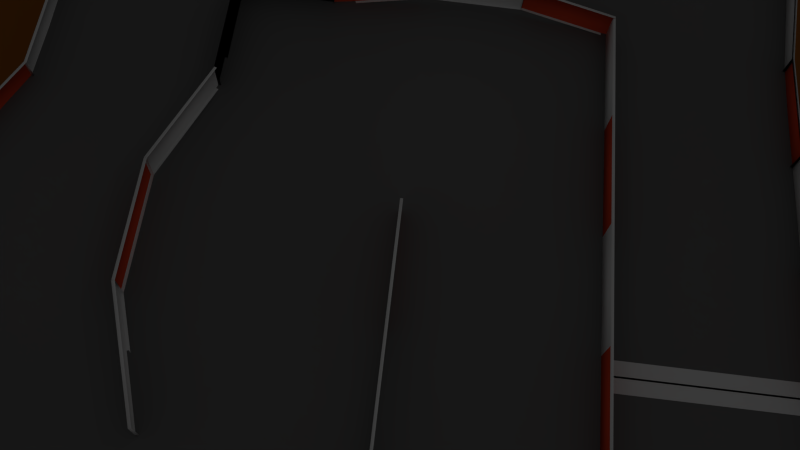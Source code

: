 # Source: circuito3.blend  (saved by Blender 2.66.1; exported with 4.5.12 LTS)
import bpy
from mathutils import Matrix  # noqa: F401  (used for matrix-valued properties, if any)

bpy.ops.wm.read_factory_settings(use_empty=True)
scene = bpy.context.scene
scene.name = 'Scene'

# ---- collections
col_collection_1 = bpy.data.collections.new('Collection 1'); scene.collection.children.link(col_collection_1)

# ---- materials (node trees are filled in below, after node groups)
mat_materialtransparente = bpy.data.materials.new('MaterialTransparente')
mat_materialtransparente.alpha_threshold = 0.0
mat_materialtransparente.use_transparent_shadow = False
mat_materialtransparente.roughness = 0.5
mat_materialtransparente.line_color = (0.0, 0.0, 0.0, 1.0)
mat_material_meta = bpy.data.materials.new('Material_Meta')
mat_material_meta.alpha_threshold = 0.0
mat_material_meta.use_transparent_shadow = False
mat_material_meta.preview_render_type = 'FLAT'
mat_material_meta.roughness = 0.5
mat_material_meta.line_color = (0.0, 0.0, 0.0, 1.0)
mat_material_suelo = bpy.data.materials.new('Material_Suelo')
mat_material_suelo.alpha_threshold = 0.0
mat_material_suelo.use_transparent_shadow = False
mat_material_suelo.diffuse_color = (0.3333, 0.1117, 0.0174, 1.0)
mat_material_suelo.roughness = 0.5
mat_material_suelo.line_color = (0.0, 0.0, 0.0, 1.0)
mat_material_externa = bpy.data.materials.new('Material_Externa')
mat_material_externa.alpha_threshold = 0.0
mat_material_externa.use_transparent_shadow = False
mat_material_externa.preview_render_type = 'FLAT'
mat_material_externa.roughness = 0.5
mat_material_externa.line_color = (0.0, 0.0, 0.0, 1.0)
mat_materialrojo = bpy.data.materials.new('MaterialRojo')
mat_materialrojo.alpha_threshold = 0.0
mat_materialrojo.use_transparent_shadow = False
mat_materialrojo.preview_render_type = 'FLAT'
mat_materialrojo.diffuse_color = (0.8, 0.08112, 0.03015, 1.0)
mat_materialrojo.roughness = 0.5
mat_materialrojo.line_color = (0.0, 0.0, 0.0, 1.0)
mat_materialblanco = bpy.data.materials.new('MaterialBlanco')
mat_materialblanco.alpha_threshold = 0.0
mat_materialblanco.use_transparent_shadow = False
mat_materialblanco.roughness = 0.5
mat_materialblanco.line_color = (0.0, 0.0, 0.0, 1.0)
mat_material_interna = bpy.data.materials.new('Material_Interna')
mat_material_interna.alpha_threshold = 0.0
mat_material_interna.use_transparent_shadow = False
mat_material_interna.preview_render_type = 'FLAT'
mat_material_interna.roughness = 0.5
mat_material_interna.line_color = (0.0, 0.0, 0.0, 1.0)
mat_material_circuito = bpy.data.materials.new('Material_Circuito')
mat_material_circuito.alpha_threshold = 0.0
mat_material_circuito.use_transparent_shadow = False
mat_material_circuito.preview_render_type = 'FLAT'
mat_material_circuito.diffuse_color = (0.1626, 0.1626, 0.1626, 1.0)
mat_material_circuito.roughness = 0.5
mat_material_circuito.line_color = (0.0, 0.0, 0.0, 1.0)

# ---- material node trees

# ---- world
world_world = bpy.data.worlds.new('World'); scene.world = world_world
world_world.color = (0.05088, 0.05088, 0.05088)
world_world.use_sun_shadow = False
world_world.sun_shadow_jitter_overblur = 0.0
world_world.cycles.sampling_method = 'MANUAL'
world_world.cycles.sample_map_resolution = 256

# ---- cameras
cam_camera = bpy.data.cameras.new('Camera')
cam_camera.clip_end = 100.0
cam_camera.lens = 35.0
cam_camera.sensor_width = 32.0
cam_camera.sensor_height = 18.0
cam_camera.ortho_scale = 7.314
cam_camera.dof.focus_distance = 0.0
cam_camera.dof.aperture_fstop = 128.0

# ---- lights
light_lamp = bpy.data.lights.new('Lamp', 'POINT')
light_lamp.transmission_factor = 0.0
light_lamp.cutoff_distance = 30.0
light_lamp.energy = 100.0
light_lamp.shadow_buffer_clip_start = 1.001
light_lamp.shadow_soft_size = 1.0
light_lamp.shadow_maximum_resolution = 0.006
light_lamp.use_absolute_resolution = True
light_lamp.cycles.use_multiple_importance_sampling = False

# ---- meshes
me_premeta = bpy.data.meshes.new('PreMeta')
me_premeta.from_pydata([(26.89, -9.614, 11.0), (14.29, -9.614, 11.0), (26.89, -8.486, 11.0), (14.29, -8.486, 11.0)], [], [(2, 3, 1, 0)])
me_premeta.materials.append(mat_materialtransparente)
me_premeta.use_remesh_preserve_volume = False
me_premeta.use_remesh_preserve_attributes = False
me_premeta.use_mirror_vertex_groups = False
me_premeta.update()
me_meta = bpy.data.meshes.new('Meta')
me_meta.from_pydata([(26.89, -10.62, 11.0), (14.29, -10.62, 11.0), (26.89, -9.492, 11.0), (14.29, -9.492, 11.0)], [], [(2, 3, 1, 0)])
me_meta.materials.append(mat_material_meta)
me_meta.use_remesh_preserve_volume = False
me_meta.use_remesh_preserve_attributes = False
me_meta.use_mirror_vertex_groups = False
me_meta.update()
me_suelo = bpy.data.meshes.new('Suelo')
me_suelo.from_pydata([(-79.31, 79.31, -1.05), (79.31, 79.31, -1.05), (-79.31, -79.31, -1.05), (79.31, -79.31, -1.05)], [], [(2, 3, 1, 0)])
me_suelo.materials.append(mat_material_suelo)
me_suelo.use_remesh_preserve_volume = False
me_suelo.use_remesh_preserve_attributes = False
me_suelo.use_mirror_vertex_groups = False
me_suelo.update()
me_valla_externa = bpy.data.meshes.new('Valla_Externa')
me_valla_externa.from_pydata([(-26.81, -33.06, 10.72), (26.81, 31.27, 12.94), (8.816e-05, -33.06, 12.84), (-8.816e-05, 31.27, 10.72), (26.81, -0.8941, 10.72), (-29.32, -1.021, 12.25), (13.41, -33.06, 10.72), (13.41, 31.27, 10.72), (26.81, -16.98, 10.72), (-26.81, 15.19, 10.72), (-13.41, -33.06, 10.72), (-13.41, 31.27, 10.72), (26.81, 15.19, 10.72), (-26.81, -16.98, 10.72), (20.11, 31.27, 12.94), (-20.11, -33.06, 10.72), (26.81, 23.23, 12.94), (-26.81, -25.02, 10.72), (6.704, -33.06, 12.84), (6.703, 31.27, 10.72), (26.81, -8.936, 10.72), (-26.81, 7.148, 10.72), (-6.703, -33.06, 10.72), (-6.704, 31.27, 10.72), (26.81, 7.148, 10.72), (-29.32, -9.063, 12.25), (-28.73, 31.49, 11.89), (-26.81, 15.19, 10.72), (-13.41, 31.27, 10.72), (-28.73, 23.45, 11.89), (-22.03, 31.49, 11.89), (26.81, -33.06, 13.24), (20.11, -33.06, 13.24), (26.81, -25.02, 13.24), (-26.81, -33.06, 12.73), (26.81, 31.27, 14.96), (8.816e-05, -33.06, 14.85), (-8.816e-05, 31.27, 12.73), (26.81, -0.8941, 12.73), (-29.32, -1.021, 14.26), (13.41, -33.06, 12.73), (13.41, 31.27, 12.73), (26.81, -16.98, 12.73), (-26.81, 15.19, 12.73), (-13.41, -33.06, 12.73), (-13.41, 31.27, 12.73), (26.81, 15.19, 12.73), (-26.81, -16.98, 12.73), (20.11, 31.27, 14.96), (-20.11, -33.06, 12.73), (26.81, 23.23, 14.96), (-26.81, -25.02, 12.73), (6.704, -33.06, 14.85), (6.703, 31.27, 12.73), (26.81, -8.936, 12.73), (-26.81, 7.148, 12.73), (-6.703, -33.06, 12.73), (-6.704, 31.27, 12.73), (26.81, 7.148, 12.73), (-29.32, -9.063, 14.26), (-28.73, 31.49, 13.9), (-26.81, 15.19, 12.73), (-13.41, 31.27, 12.73), (-28.73, 23.45, 13.9), (-22.03, 31.49, 13.9), (26.81, -33.06, 15.25), (20.11, -33.06, 15.25), (26.81, -25.02, 15.25), (26.81, 31.27, 12.94), (-8.816e-05, 31.27, 10.72), (26.81, -0.8941, 10.72), (13.41, 31.27, 10.72), (26.81, -16.98, 10.72), (-13.41, 31.27, 10.72), (26.81, 15.19, 10.72), (20.11, 31.27, 12.94), (26.81, 23.23, 12.94), (6.703, 31.27, 10.72), (26.81, -8.936, 10.72), (-6.704, 31.27, 10.72), (26.81, 7.148, 10.72), (-28.73, 31.49, 11.89), (-13.41, 31.27, 10.72), (-22.03, 31.49, 11.89), (26.81, -33.06, 13.24), (26.81, -25.02, 13.24), (26.81, 31.27, 14.96), (-8.816e-05, 31.27, 12.73), (26.81, -0.8941, 12.73), (13.41, 31.27, 12.73), (26.81, -16.98, 12.73), (-13.41, 31.27, 12.73), (26.81, 15.19, 12.73), (20.11, 31.27, 14.96), (26.81, 23.23, 14.96), (6.703, 31.27, 12.73), (26.81, -8.936, 12.73), (-6.704, 31.27, 12.73), (26.81, 7.148, 12.73), (-28.73, 31.49, 13.9), (-13.41, 31.27, 12.73), (-22.03, 31.49, 13.9), (26.81, -33.06, 15.25), (26.81, -25.02, 15.25), (26.81, 31.27, 12.94), (26.81, -0.8941, 10.72), (26.81, -16.98, 10.72), (26.81, 15.19, 10.72), (26.81, 23.23, 12.94), (26.81, -8.936, 10.72), (26.81, 7.148, 10.72), (26.81, -33.06, 13.24), (26.81, -25.02, 13.24), (26.81, 31.27, 14.96), (26.81, -0.8941, 12.73), (26.81, -16.98, 12.73), (26.81, 15.19, 12.73), (26.81, 23.23, 14.96), (26.81, -8.936, 12.73), (26.81, 7.148, 12.73), (26.81, -33.06, 15.25), (26.81, -25.02, 15.25), (-28.73, 31.49, 13.9), (-28.73, 31.49, 11.89), (-28.73, 31.49, 11.89), (-28.73, 31.49, 13.9), (26.81, -8.936, 10.72), (26.81, -0.8941, 10.72), (26.81, -0.8941, 10.72), (26.81, -8.936, 10.72), (-28.93, 23.45, 13.9), (-28.93, 23.45, 11.89), (-28.93, 31.49, 11.89), (-28.93, 31.49, 13.9), (-29.5, -9.121, 12.25), (-29.5, -9.121, 14.26), (-27.0, -17.04, 12.73), (-27.0, -17.04, 10.72), (-29.51, -9.063, 14.26), (-29.51, -9.063, 12.25), (-29.51, -1.021, 12.25), (-29.51, -1.021, 14.26), (20.11, 31.27, 14.96), (13.41, 31.27, 12.73), (13.41, 31.27, 12.73), (20.11, 31.27, 14.96), (26.81, -25.02, 13.24), (26.81, -16.98, 10.72), (26.81, -16.98, 10.72), (26.81, -25.02, 13.24), (-22.03, 31.49, 13.9), (-28.73, 31.49, 13.9), (-28.73, 31.49, 13.9), (-22.03, 31.49, 13.9), (26.81, 23.23, 12.94), (26.81, 15.19, 10.72), (26.81, 15.19, 10.72), (26.81, 23.23, 12.94), (26.81, 23.23, 14.96), (26.81, 31.27, 14.96), (26.81, 31.27, 14.96), (26.81, 23.23, 14.96), (-27.01, 7.148, 12.73), (-27.01, 7.148, 10.72), (-27.01, 15.19, 10.72), (-27.01, 15.19, 12.73), (20.11, -33.26, 15.25), (20.11, -33.26, 13.24), (13.41, -33.26, 10.72), (13.41, -33.26, 12.73), (-27.0, 7.205, 10.72), (-27.0, 7.205, 12.73), (-29.5, -0.9637, 14.26), (-29.5, -0.9637, 12.25), (20.11, -33.26, 13.24), (20.11, -33.26, 15.25), (26.81, -33.26, 15.25), (26.81, -33.26, 13.24), (-20.11, -33.26, 10.72), (-20.11, -33.26, 12.73), (-13.41, -33.26, 12.73), (-13.41, -33.26, 10.72), (-20.11, -33.26, 12.73), (-20.11, -33.26, 10.72), (-26.81, -33.26, 10.72), (-26.81, -33.26, 12.73), (-6.703, -33.26, 12.73), (-6.703, -33.26, 10.72), (-13.41, -33.26, 10.72), (-13.41, -33.26, 12.73), (-6.703, -33.26, 10.72), (-6.703, -33.26, 12.73), (8.924e-05, -33.26, 14.85), (8.924e-05, -33.26, 12.84), (-6.704, 31.27, 10.72), (-8.816e-05, 31.27, 10.72), (-8.816e-05, 31.27, 10.72), (-6.704, 31.27, 10.72), (-22.03, 31.49, 11.89), (-13.41, 31.27, 10.72), (-13.41, 31.27, 10.72), (-22.03, 31.49, 11.89), (-13.41, 31.27, 12.73), (-13.41, 31.27, 10.72), (-13.41, 31.27, 10.72), (-13.41, 31.27, 12.73), (26.81, -33.06, 13.24), (26.81, -33.06, 15.25), (26.81, -33.06, 15.25), (26.81, -33.06, 13.24), (26.81, 7.148, 10.72), (26.81, 15.19, 10.72), (26.81, 15.19, 10.72), (26.81, 7.148, 10.72), (6.704, -33.26, 12.84), (6.704, -33.26, 14.85), (13.41, -33.26, 12.73), (13.41, -33.26, 10.72), (6.704, -33.26, 14.85), (6.704, -33.26, 12.84), (8.913e-05, -33.26, 12.84), (8.913e-05, -33.26, 14.85), (-27.01, -25.02, 12.73), (-27.01, -25.02, 10.72), (-27.01, -16.98, 10.72), (-27.01, -16.98, 12.73), (-27.01, -25.02, 10.72), (-27.01, -25.02, 12.73), (-27.01, -33.06, 12.73), (-27.01, -33.06, 10.72), (-28.92, 23.41, 11.89), (-28.92, 23.41, 13.9), (-27.0, 15.15, 12.73), (-27.0, 15.15, 10.72), (26.81, 7.148, 12.73), (26.81, -0.8941, 12.73), (26.81, -0.8941, 12.73), (26.81, 7.148, 12.73), (6.703, 31.27, 10.72), (13.41, 31.27, 10.72), (13.41, 31.27, 10.72), (6.703, 31.27, 10.72), (6.703, 31.27, 12.73), (-8.816e-05, 31.27, 12.73), (-8.816e-05, 31.27, 12.73), (6.703, 31.27, 12.73), (-13.41, 31.27, 10.72), (-13.41, 31.27, 12.73), (-13.41, 31.27, 12.73), (-13.41, 31.27, 10.72), (6.703, 31.47, 10.72), (6.703, 31.47, 12.73), (-8.924e-05, 31.47, 12.73), (-8.924e-05, 31.47, 10.72), (-22.02, 31.69, 13.9), (-22.02, 31.69, 11.89), (-13.4, 31.47, 10.72), (-13.4, 31.47, 12.73), (26.81, 7.148, 12.73), (26.81, 15.19, 12.73), (26.81, 15.19, 12.73), (26.81, 7.148, 12.73), (26.81, 23.23, 12.94), (26.81, 31.27, 12.94), (26.81, 31.27, 12.94), (26.81, 23.23, 12.94), (20.11, 31.47, 12.94), (20.11, 31.47, 14.96), (13.41, 31.47, 12.73), (13.41, 31.47, 10.72), (20.11, 31.47, 14.96), (20.11, 31.47, 12.94), (26.81, 31.47, 12.94), (26.81, 31.47, 14.96), (-22.03, 31.69, 11.89), (-22.03, 31.69, 13.9), (-28.73, 31.69, 13.9), (-28.73, 31.69, 11.89), (26.81, 23.23, 12.94), (26.81, 15.19, 10.72), (26.81, 15.19, 10.72), (26.81, 23.23, 12.94), (26.81, -25.02, 15.25), (26.81, -16.98, 12.73), (26.81, -16.98, 12.73), (26.81, -25.02, 15.25), (26.81, -8.936, 12.73), (26.81, -0.8941, 12.73), (26.81, -0.8941, 12.73), (26.81, -8.936, 12.73), (-6.704, 31.47, 10.72), (-6.704, 31.47, 12.73), (-13.41, 31.47, 12.73), (-13.41, 31.47, 10.72), (-6.704, 31.47, 12.73), (-6.704, 31.47, 10.72), (-8.913e-05, 31.47, 10.72), (-8.913e-05, 31.47, 12.73), (26.81, -8.936, 12.73), (26.81, -16.98, 12.73), (26.81, -16.98, 12.73), (26.81, -8.936, 12.73), (26.81, 7.148, 10.72), (26.81, -0.8941, 10.72), (26.81, -0.8941, 10.72), (26.81, 7.148, 10.72), (6.703, 31.47, 12.73), (6.703, 31.47, 10.72), (13.41, 31.47, 10.72), (13.41, 31.47, 12.73), (26.81, -33.06, 13.24), (26.81, -33.06, 15.25), (26.81, -33.06, 15.25), (26.81, -33.06, 13.24), (6.703, 31.27, 12.73), (13.41, 31.27, 12.73), (13.41, 31.27, 12.73), (6.703, 31.27, 12.73), (26.81, -25.02, 13.24), (26.81, -33.06, 13.24), (26.81, -33.06, 13.24), (26.81, -25.02, 13.24), (26.81, 7.148, 12.73), (26.81, 15.19, 12.73), (26.81, 15.19, 12.73), (26.81, 7.148, 12.73), (-22.03, 31.49, 13.9), (-13.41, 31.27, 12.73), (-13.41, 31.27, 12.73), (-22.03, 31.49, 13.9), (-6.704, 31.27, 12.73), (-8.816e-05, 31.27, 12.73), (-8.816e-05, 31.27, 12.73), (-6.704, 31.27, 12.73), (-6.704, 31.27, 10.72), (-13.41, 31.27, 10.72), (-13.41, 31.27, 10.72), (-6.704, 31.27, 10.72), (26.81, 23.23, 14.96), (26.81, 15.19, 12.73), (26.81, 15.19, 12.73), (26.81, 23.23, 14.96), (26.81, -8.936, 12.73), (26.81, -0.8941, 12.73), (26.81, -0.8941, 12.73), (26.81, -8.936, 12.73), (26.81, -8.936, 10.72), (26.81, -16.98, 10.72), (26.81, -16.98, 10.72), (26.81, -8.936, 10.72), (20.11, 31.27, 12.94), (26.81, 31.27, 12.94), (26.81, 31.27, 12.94), (20.11, 31.27, 12.94), (26.81, -25.02, 15.25), (26.81, -33.06, 15.25), (26.81, -33.06, 15.25), (26.81, -25.02, 15.25), (6.703, 31.27, 10.72), (-8.816e-05, 31.27, 10.72), (-8.816e-05, 31.27, 10.72), (6.703, 31.27, 10.72), (26.81, 7.148, 10.72), (26.81, -0.8941, 10.72), (26.81, -0.8941, 10.72), (26.81, 7.148, 10.72), (-6.704, 31.27, 12.73), (-13.41, 31.27, 12.73), (-13.41, 31.27, 12.73), (-6.704, 31.27, 12.73), (26.81, 23.23, 12.94), (26.81, 31.27, 12.94), (26.81, 31.27, 12.94), (26.81, 23.23, 12.94), (26.81, -25.02, 15.25), (26.81, -16.98, 12.73), (26.81, -16.98, 12.73), (26.81, -25.02, 15.25), (-22.03, 31.49, 11.89), (-28.73, 31.49, 11.89), (-28.73, 31.49, 11.89), (-22.03, 31.49, 11.89), (26.81, -8.936, 12.73), (26.81, -16.98, 12.73), (26.81, -16.98, 12.73), (26.81, -8.936, 12.73), (20.11, 31.27, 14.96), (26.81, 31.27, 14.96), (26.81, 31.27, 14.96), (20.11, 31.27, 14.96), (20.11, 31.27, 12.94), (13.41, 31.27, 10.72), (13.41, 31.27, 10.72), (20.11, 31.27, 12.94), (27.01, -8.936, 12.73), (27.01, -8.936, 10.72), (27.01, -16.98, 10.72), (27.01, -16.98, 12.73), (27.01, -8.936, 10.72), (27.01, -8.936, 12.73), (27.01, -0.8941, 12.73), (27.01, -0.8941, 10.72), (27.01, -25.02, 15.25), (27.01, -25.02, 13.24), (27.01, -33.06, 13.24), (27.01, -33.06, 15.25), (27.01, 23.23, 14.96), (27.01, 23.23, 12.94), (27.01, 15.19, 10.72), (27.01, 15.19, 12.73), (27.01, 23.23, 12.94), (27.01, 23.23, 14.96), (27.01, 31.27, 14.96), (27.01, 31.27, 12.94), (27.01, 7.148, 10.72), (27.01, 7.148, 12.73), (27.01, 15.19, 12.73), (27.01, 15.19, 10.72), (27.01, 7.148, 12.73), (27.01, 7.148, 10.72), (27.01, -0.8941, 10.72), (27.01, -0.8941, 12.73), (27.01, -25.02, 13.24), (27.01, -25.02, 15.25), (27.01, -16.98, 12.73), (27.01, -16.98, 10.72), (26.81, 7.148, 12.73), (26.81, -0.8941, 12.73), (26.81, -0.8941, 12.73), (26.81, 7.148, 12.73), (26.81, -25.02, 13.24), (26.81, -33.06, 13.24), (26.81, -33.06, 13.24), (26.81, -25.02, 13.24), (26.81, -8.936, 10.72), (26.81, -16.98, 10.72), (26.81, -16.98, 10.72), (26.81, -8.936, 10.72), (26.81, 31.27, 14.96), (26.81, 31.27, 12.94), (26.81, 31.27, 12.94), (26.81, 31.27, 14.96), (26.81, -8.936, 10.72), (26.81, -0.8941, 10.72), (26.81, -0.8941, 10.72), (26.81, -8.936, 10.72), (26.81, 23.23, 14.96), (26.81, 15.19, 12.73), (26.81, 15.19, 12.73), (26.81, 23.23, 14.96), (26.81, 23.23, 14.96), (26.81, 31.27, 14.96), (26.81, 31.27, 14.96), (26.81, 23.23, 14.96), (26.81, -25.02, 15.25), (26.81, -33.06, 15.25), (26.81, -33.06, 15.25), (26.81, -25.02, 15.25), (26.81, -25.02, 13.24), (26.81, -16.98, 10.72), (26.81, -16.98, 10.72), (26.81, -25.02, 13.24), (26.81, 7.148, 10.72), (26.81, 15.19, 10.72), (26.81, 15.19, 10.72), (26.81, 7.148, 10.72)], [], [(122, 123, 124, 125), (26, 123, 122, 60), (81, 124, 123, 26), (99, 125, 124, 81), (60, 122, 125, 99), (126, 127, 128, 129), (4, 127, 126, 20), (70, 128, 127, 4), (78, 129, 128, 70), (20, 126, 129, 78), (130, 131, 132, 133), (29, 131, 130, 63), (26, 132, 131, 29), (60, 133, 132, 26), (63, 130, 133, 60), (134, 135, 136, 137), (59, 135, 134, 25), (47, 136, 135, 59), (13, 137, 136, 47), (25, 134, 137, 13), (138, 139, 140, 141), (25, 139, 138, 59), (5, 140, 139, 25), (39, 141, 140, 5), (59, 138, 141, 39), (142, 143, 144, 145), (41, 143, 142, 48), (89, 144, 143, 41), (93, 145, 144, 89), (48, 142, 145, 93), (146, 147, 148, 149), (8, 147, 146, 33), (72, 148, 147, 8), (85, 149, 148, 72), (33, 146, 149, 85), (150, 151, 152, 153), (60, 151, 150, 64), (99, 152, 151, 60), (101, 153, 152, 99), (64, 150, 153, 101), (154, 155, 156, 157), (74, 155, 154, 76), (12, 156, 155, 74), (16, 157, 156, 12), (76, 154, 157, 16), (158, 159, 160, 161), (86, 159, 158, 94), (35, 160, 159, 86), (50, 161, 160, 35), (94, 158, 161, 50), (162, 163, 164, 165), (21, 163, 162, 55), (9, 164, 163, 21), (43, 165, 164, 9), (55, 162, 165, 43), (166, 167, 168, 169), (32, 167, 166, 66), (6, 168, 167, 32), (40, 169, 168, 6), (66, 166, 169, 40), (170, 171, 172, 173), (55, 171, 170, 21), (39, 172, 171, 55), (5, 173, 172, 39), (21, 170, 173, 5), (174, 175, 176, 177), (66, 175, 174, 32), (65, 176, 175, 66), (31, 177, 176, 65), (32, 174, 177, 31), (178, 179, 180, 181), (49, 179, 178, 15), (44, 180, 179, 49), (10, 181, 180, 44), (15, 178, 181, 10), (182, 183, 184, 185), (15, 183, 182, 49), (0, 184, 183, 15), (34, 185, 184, 0), (49, 182, 185, 34), (186, 187, 188, 189), (22, 187, 186, 56), (10, 188, 187, 22), (44, 189, 188, 10), (56, 186, 189, 44), (190, 191, 192, 193), (56, 191, 190, 22), (36, 192, 191, 56), (2, 193, 192, 36), (22, 190, 193, 2), (194, 195, 196, 197), (3, 195, 194, 23), (69, 196, 195, 3), (79, 197, 196, 69), (23, 194, 197, 79), (198, 199, 200, 201), (28, 199, 198, 30), (82, 200, 199, 28), (83, 201, 200, 82), (30, 198, 201, 83), (202, 203, 204, 205), (82, 203, 202, 100), (28, 204, 203, 82), (62, 205, 204, 28), (100, 202, 205, 62), (206, 207, 208, 209), (102, 207, 206, 84), (65, 208, 207, 102), (31, 209, 208, 65), (84, 206, 209, 31), (210, 211, 212, 213), (12, 211, 210, 24), (74, 212, 211, 12), (80, 213, 212, 74), (24, 210, 213, 80), (214, 215, 216, 217), (52, 215, 214, 18), (40, 216, 215, 52), (6, 217, 216, 40), (18, 214, 217, 6), (218, 219, 220, 221), (18, 219, 218, 52), (2, 220, 219, 18), (36, 221, 220, 2), (52, 218, 221, 36), (222, 223, 224, 225), (17, 223, 222, 51), (13, 224, 223, 17), (47, 225, 224, 13), (51, 222, 225, 47), (226, 227, 228, 229), (51, 227, 226, 17), (34, 228, 227, 51), (0, 229, 228, 34), (17, 226, 229, 0), (230, 231, 232, 233), (63, 231, 230, 29), (61, 232, 231, 63), (27, 233, 232, 61), (29, 230, 233, 27), (234, 235, 236, 237), (38, 235, 234, 58), (88, 236, 235, 38), (98, 237, 236, 88), (58, 234, 237, 98), (238, 239, 240, 241), (7, 239, 238, 19), (71, 240, 239, 7), (77, 241, 240, 71), (19, 238, 241, 77), (242, 243, 244, 245), (37, 243, 242, 53), (87, 244, 243, 37), (95, 245, 244, 87), (53, 242, 245, 95), (246, 247, 248, 249), (91, 247, 246, 73), (45, 248, 247, 91), (11, 249, 248, 45), (73, 246, 249, 11), (250, 251, 252, 253), (95, 251, 250, 77), (87, 252, 251, 95), (69, 253, 252, 87), (77, 250, 253, 69), (254, 255, 256, 257), (83, 255, 254, 101), (82, 256, 255, 83), (100, 257, 256, 82), (101, 254, 257, 100), (258, 259, 260, 261), (92, 259, 258, 98), (116, 260, 259, 92), (119, 261, 260, 116), (98, 258, 261, 119), (262, 263, 264, 265), (104, 263, 262, 108), (68, 264, 263, 104), (76, 265, 264, 68), (108, 262, 265, 76), (266, 267, 268, 269), (93, 267, 266, 75), (89, 268, 267, 93), (71, 269, 268, 89), (75, 266, 269, 71), (270, 271, 272, 273), (75, 271, 270, 93), (68, 272, 271, 75), (86, 273, 272, 68), (93, 270, 273, 86), (274, 275, 276, 277), (101, 275, 274, 83), (99, 276, 275, 101), (81, 277, 276, 99), (83, 274, 277, 81), (278, 279, 280, 281), (74, 279, 278, 76), (107, 280, 279, 74), (108, 281, 280, 107), (76, 278, 281, 108), (282, 283, 284, 285), (90, 283, 282, 103), (115, 284, 283, 90), (121, 285, 284, 115), (103, 282, 285, 121), (286, 287, 288, 289), (88, 287, 286, 96), (114, 288, 287, 88), (118, 289, 288, 114), (96, 286, 289, 118), (290, 291, 292, 293), (97, 291, 290, 79), (91, 292, 291, 97), (73, 293, 292, 91), (79, 290, 293, 73), (294, 295, 296, 297), (79, 295, 294, 97), (69, 296, 295, 79), (87, 297, 296, 69), (97, 294, 297, 87), (298, 299, 300, 301), (115, 299, 298, 118), (90, 300, 299, 115), (96, 301, 300, 90), (118, 298, 301, 96), (302, 303, 304, 305), (70, 303, 302, 80), (105, 304, 303, 70), (110, 305, 304, 105), (80, 302, 305, 110), (306, 307, 308, 309), (77, 307, 306, 95), (71, 308, 307, 77), (89, 309, 308, 71), (95, 306, 309, 89), (310, 311, 312, 313), (102, 311, 310, 84), (120, 312, 311, 102), (111, 313, 312, 120), (84, 310, 313, 111), (314, 315, 316, 317), (89, 315, 314, 95), (41, 316, 315, 89), (53, 317, 316, 41), (95, 314, 317, 53), (318, 319, 320, 321), (84, 319, 318, 85), (31, 320, 319, 84), (33, 321, 320, 31), (85, 318, 321, 33), (322, 323, 324, 325), (92, 323, 322, 98), (46, 324, 323, 92), (58, 325, 324, 46), (98, 322, 325, 58), (326, 327, 328, 329), (100, 327, 326, 101), (62, 328, 327, 100), (64, 329, 328, 62), (101, 326, 329, 64), (330, 331, 332, 333), (87, 331, 330, 97), (37, 332, 331, 87), (57, 333, 332, 37), (97, 330, 333, 57), (334, 335, 336, 337), (73, 335, 334, 79), (11, 336, 335, 73), (23, 337, 336, 11), (79, 334, 337, 23), (338, 339, 340, 341), (46, 339, 338, 50), (92, 340, 339, 46), (94, 341, 340, 92), (50, 338, 341, 94), (342, 343, 344, 345), (88, 343, 342, 96), (38, 344, 343, 88), (54, 345, 344, 38), (96, 342, 345, 54), (346, 347, 348, 349), (72, 347, 346, 78), (8, 348, 347, 72), (20, 349, 348, 8), (78, 346, 349, 20), (350, 351, 352, 353), (1, 351, 350, 14), (68, 352, 351, 1), (75, 353, 352, 68), (14, 350, 353, 75), (354, 355, 356, 357), (65, 355, 354, 67), (102, 356, 355, 65), (103, 357, 356, 102), (67, 354, 357, 103), (358, 359, 360, 361), (69, 359, 358, 77), (3, 360, 359, 69), (19, 361, 360, 3), (77, 358, 361, 19), (362, 363, 364, 365), (70, 363, 362, 80), (4, 364, 363, 70), (24, 365, 364, 4), (80, 362, 365, 24), (366, 367, 368, 369), (45, 367, 366, 57), (91, 368, 367, 45), (97, 369, 368, 91), (57, 366, 369, 97), (370, 371, 372, 373), (1, 371, 370, 16), (68, 372, 371, 1), (76, 373, 372, 68), (16, 370, 373, 76), (374, 375, 376, 377), (90, 375, 374, 103), (42, 376, 375, 90), (67, 377, 376, 42), (103, 374, 377, 67), (378, 379, 380, 381), (81, 379, 378, 83), (26, 380, 379, 81), (30, 381, 380, 26), (83, 378, 381, 30), (382, 383, 384, 385), (42, 383, 382, 54), (90, 384, 383, 42), (96, 385, 384, 90), (54, 382, 385, 96), (386, 387, 388, 389), (86, 387, 386, 93), (35, 388, 387, 86), (48, 389, 388, 35), (93, 386, 389, 48), (390, 391, 392, 393), (71, 391, 390, 75), (7, 392, 391, 71), (14, 393, 392, 7), (75, 390, 393, 14), (394, 397, 396, 395), (109, 395, 394, 118), (106, 396, 395, 109), (115, 397, 396, 106), (118, 394, 397, 115), (398, 401, 400, 399), (118, 399, 398, 109), (114, 400, 399, 118), (105, 401, 400, 114), (109, 398, 401, 105), (402, 405, 404, 403), (112, 403, 402, 121), (111, 404, 403, 112), (120, 405, 404, 111), (121, 402, 405, 120), (406, 409, 408, 407), (108, 407, 406, 117), (107, 408, 407, 108), (116, 409, 408, 107), (117, 406, 409, 116), (410, 413, 412, 411), (117, 411, 410, 108), (113, 412, 411, 117), (104, 413, 412, 113), (108, 410, 413, 104), (414, 417, 416, 415), (119, 415, 414, 110), (116, 416, 415, 119), (107, 417, 416, 116), (110, 414, 417, 107), (418, 421, 420, 419), (110, 419, 418, 119), (105, 420, 419, 110), (114, 421, 420, 105), (119, 418, 421, 114), (422, 425, 424, 423), (121, 423, 422, 112), (115, 424, 423, 121), (106, 425, 424, 115), (112, 422, 425, 106), (426, 427, 428, 429), (114, 427, 426, 119), (88, 428, 427, 114), (98, 429, 428, 88), (119, 426, 429, 98), (430, 431, 432, 433), (84, 431, 430, 85), (111, 432, 431, 84), (112, 433, 432, 111), (85, 430, 433, 112), (434, 435, 436, 437), (72, 435, 434, 78), (106, 436, 435, 72), (109, 437, 436, 106), (78, 434, 437, 109), (438, 439, 440, 441), (68, 439, 438, 86), (104, 440, 439, 68), (113, 441, 440, 104), (86, 438, 441, 113), (442, 443, 444, 445), (105, 443, 442, 109), (70, 444, 443, 105), (78, 445, 444, 70), (109, 442, 445, 78), (446, 447, 448, 449), (116, 447, 446, 117), (92, 448, 447, 116), (94, 449, 448, 92), (117, 446, 449, 94), (450, 451, 452, 453), (86, 451, 450, 94), (113, 452, 451, 86), (117, 453, 452, 113), (94, 450, 453, 117), (454, 455, 456, 457), (120, 455, 454, 121), (102, 456, 455, 120), (103, 457, 456, 102), (121, 454, 457, 103), (458, 459, 460, 461), (106, 459, 458, 112), (72, 460, 459, 106), (85, 461, 460, 72), (112, 458, 461, 85), (462, 463, 464, 465), (107, 463, 462, 110), (74, 464, 463, 107), (80, 465, 464, 74), (110, 462, 465, 80)])
me_valla_externa.polygons.foreach_set('use_smooth', [True] * 430)
me_valla_externa.polygons.foreach_set('material_index', [0, 0, 0, 0, 0, 0, 0, 0, 0, 0, 2, 2, 0, 0, 0, 1, 1, 0, 0, 0, 2, 0, 0, 0, 0, 0, 0, 0, 0, 0, 0, 0, 0, 0, 0, 0, 0, 0, 0, 0, 2, 2, 0, 0, 0, 0, 0, 0, 0, 0, 2, 0, 0, 0, 0, 2, 0, 0, 0, 0, 1, 0, 0, 0, 1, 1, 0, 0, 0, 0, 1, 1, 0, 0, 0, 2, 0, 0, 0, 0, 2, 0, 0, 0, 0, 1, 0, 0, 0, 1, 0, 0, 0, 0, 0, 2, 2, 0, 2, 0, 0, 0, 0, 0, 0, 0, 0, 0, 0, 0, 0, 0, 0, 0, 0, 1, 0, 0, 0, 0, 2, 0, 0, 0, 0, 2, 0, 2, 2, 0, 1, 2, 0, 0, 1, 1, 0, 0, 0, 0, 0, 0, 0, 0, 0, 0, 0, 0, 0, 0, 0, 0, 0, 0, 0, 0, 0, 0, 0, 0, 1, 0, 0, 0, 0, 2, 0, 0, 0, 0, 0, 0, 0, 0, 0, 0, 0, 0, 0, 0, 1, 2, 0, 0, 0, 2, 0, 0, 0, 0, 1, 0, 0, 0, 0, 0, 0, 0, 0, 0, 0, 0, 0, 0, 0, 0, 0, 0, 0, 0, 1, 2, 0, 0, 0, 2, 2, 0, 0, 0, 0, 0, 0, 0, 0, 0, 0, 0, 0, 0, 2, 0, 0, 0, 0, 0, 0, 0, 0, 0, 0, 0, 0, 0, 0, 0, 0, 0, 0, 2, 0, 0, 0, 0, 0, 0, 0, 0, 0, 0, 0, 0, 0, 0, 0, 0, 0, 0, 0, 0, 0, 0, 0, 0, 0, 0, 0, 0, 0, 0, 0, 0, 0, 0, 0, 0, 0, 0, 0, 0, 2, 0, 0, 0, 0, 0, 0, 0, 0, 0, 0, 0, 0, 0, 0, 0, 0, 0, 0, 0, 0, 0, 0, 0, 0, 0, 0, 0, 0, 0, 1, 0, 0, 0, 0, 0, 0, 0, 0, 0, 0, 0, 0, 0, 0, 0, 0, 0, 0, 0, 2, 0, 0, 0, 0, 1, 0, 0, 0, 0, 2, 0, 0, 0, 0, 2, 0, 0, 2, 0, 1, 0, 0, 0, 0, 1, 0, 0, 0, 0, 2, 0, 0, 0, 0, 1, 0, 0, 0, 0, 0, 0, 0, 0, 0, 0, 0, 0, 0, 0, 0, 0, 0, 0, 0, 0, 0, 0, 0, 0, 0, 0, 0, 0, 0, 0, 0, 0, 0, 0, 0, 0, 0, 0, 0, 0, 0, 0, 0, 0, 0, 0, 0, 0, 0, 0, 0, 0, 0, 0])
me_valla_externa.materials.append(mat_material_externa)
me_valla_externa.materials.append(mat_materialrojo)
me_valla_externa.materials.append(mat_materialblanco)
me_valla_externa.use_remesh_preserve_volume = False
me_valla_externa.use_remesh_preserve_attributes = False
me_valla_externa.use_mirror_vertex_groups = False
me_valla_externa.update()
me_valla_interna = bpy.data.meshes.new('Valla_Interna')
me_valla_interna.from_pydata([(9.068e-05, -33.12, 13.18), (0.0, -0.03744, 11.0), (4.534e-05, -16.58, 11.0), (-4.534e-05, 16.51, 12.94), (-16.36, -0.1673, 12.57), (13.79, -0.03737, 11.0), (13.79, -16.58, 11.0), (-13.79, 16.51, 11.0), (13.79, 16.51, 11.0), (6.801e-05, -24.85, 13.18), (2.267e-05, -8.309, 11.0), (13.79, -8.309, 11.0), (-13.79, 8.234, 11.0), (-6.895, 16.51, 11.0), (13.79, 8.234, 11.0), (6.895, 16.51, 12.94), (-16.36, -0.1673, 12.57), (-13.79, -16.58, 11.0), (-13.79, 16.51, 11.0), (-16.36, -8.439, 12.57), (-13.79, 8.234, 11.0), (-6.895, 16.51, 11.0), (9.068e-05, -33.12, 15.25), (0.0, -0.03744, 13.21), (4.534e-05, -16.58, 13.21), (-4.534e-05, 16.51, 15.14), (-16.36, -0.1673, 14.78), (13.79, -0.03737, 13.21), (13.79, -16.58, 13.21), (-13.79, 16.51, 13.21), (13.79, 16.51, 13.21), (6.801e-05, -24.85, 15.38), (2.267e-05, -8.309, 13.21), (13.79, -8.309, 13.21), (-13.79, 8.234, 13.21), (-6.895, 16.51, 13.21), (13.79, 8.234, 13.21), (6.895, 16.51, 15.14), (-16.36, -0.1673, 14.78), (-13.79, -16.58, 13.21), (-13.79, 16.51, 13.21), (-16.36, -8.439, 14.78), (-13.79, 8.234, 13.21), (-6.895, 16.51, 13.21), (-0.2, -8.309, 11.0), (-0.2, -8.309, 13.21), (-0.2, -16.58, 13.21), (-0.2, -16.58, 11.0), (-13.98, 8.293, 13.21), (-16.56, -0.1087, 14.78), (-16.56, -0.1087, 12.57), (-13.98, 8.293, 11.0), (-13.99, 8.234, 11.0), (-13.99, 16.51, 11.0), (-13.99, 16.51, 13.21), (-13.99, 8.234, 13.21), (6.895, 16.71, 15.14), (6.895, 16.71, 12.94), (13.79, 16.71, 11.0), (13.79, 16.71, 13.21), (13.59, -8.309, 11.0), (13.59, -8.309, 13.21), (13.59, -16.58, 13.21), (13.59, -16.58, 11.0), (-6.895, 16.71, 11.0), (-6.895, 16.71, 13.21), (-13.79, 16.71, 13.21), (-13.79, 16.71, 11.0), (-16.56, -8.439, 14.78), (-16.56, -8.439, 12.57), (-16.56, -0.1673, 12.57), (-16.56, -0.1673, 14.78), (13.59, 8.234, 11.0), (13.59, 8.234, 13.21), (13.59, -0.03737, 13.21), (13.59, -0.03737, 11.0), (-0.1999, -24.85, 13.18), (-0.1999, -24.85, 15.38), (-0.1999, -33.12, 15.25), (-0.1999, -33.12, 13.18), (-13.99, 8.234, 13.21), (-13.99, 8.234, 11.0), (-13.99, 16.51, 11.0), (-13.99, 16.51, 13.21), (6.895, 16.71, 15.14), (-4.645e-05, 16.71, 15.14), (-4.645e-05, 16.71, 12.94), (6.895, 16.71, 12.94), (-0.2, -8.309, 11.0), (-0.2, -0.03744, 11.0), (-0.2, -0.03744, 13.21), (-0.2, -8.309, 13.21), (-6.895, 16.71, 13.21), (-13.79, 16.71, 13.21), (-13.79, 16.71, 11.0), (-6.895, 16.71, 11.0), (-6.895, 16.71, 11.0), (-4.634e-05, 16.71, 12.94), (-4.634e-05, 16.71, 15.14), (-6.895, 16.71, 13.21), (-0.1999, -24.85, 15.38), (-0.1999, -24.85, 13.18), (-0.2, -16.58, 11.0), (-0.2, -16.58, 13.21), (13.59, -8.309, 13.21), (13.59, -8.309, 11.0), (13.59, -0.03737, 11.0), (13.59, -0.03737, 13.21), (-16.56, -8.499, 12.57), (-16.56, -8.499, 14.78), (-13.98, -16.64, 13.21), (-13.98, -16.64, 11.0), (13.59, 8.234, 11.0), (13.59, 16.51, 11.0), (13.59, 16.51, 13.21), (13.59, 8.234, 13.21)], [], [(44, 45, 46, 47), (32, 45, 44, 10), (24, 46, 45, 32), (2, 47, 46, 24), (10, 44, 47, 2), (48, 49, 50, 51), (26, 49, 48, 34), (4, 50, 49, 26), (12, 51, 50, 4), (34, 48, 51, 12), (52, 53, 54, 55), (18, 53, 52, 20), (40, 54, 53, 18), (42, 55, 54, 40), (20, 52, 55, 42), (56, 57, 58, 59), (15, 57, 56, 37), (8, 58, 57, 15), (30, 59, 58, 8), (37, 56, 59, 30), (60, 61, 62, 63), (33, 61, 60, 11), (28, 62, 61, 33), (6, 63, 62, 28), (11, 60, 63, 6), (64, 65, 66, 67), (35, 65, 64, 13), (29, 66, 65, 35), (7, 67, 66, 29), (13, 64, 67, 7), (68, 69, 70, 71), (19, 69, 68, 41), (16, 70, 69, 19), (38, 71, 70, 16), (41, 68, 71, 38), (72, 73, 74, 75), (36, 73, 72, 14), (27, 74, 73, 36), (5, 75, 74, 27), (14, 72, 75, 5), (76, 77, 78, 79), (31, 77, 76, 9), (22, 78, 77, 31), (0, 79, 78, 22), (9, 76, 79, 0), (80, 81, 82, 83), (12, 81, 80, 34), (7, 82, 81, 12), (29, 83, 82, 7), (34, 80, 83, 29), (84, 85, 86, 87), (25, 85, 84, 37), (3, 86, 85, 25), (15, 87, 86, 3), (37, 84, 87, 15), (88, 89, 90, 91), (1, 89, 88, 10), (23, 90, 89, 1), (32, 91, 90, 23), (10, 88, 91, 32), (92, 93, 94, 95), (40, 93, 92, 43), (18, 94, 93, 40), (21, 95, 94, 18), (43, 92, 95, 21), (96, 97, 98, 99), (3, 97, 96, 13), (25, 98, 97, 3), (35, 99, 98, 25), (13, 96, 99, 35), (100, 101, 102, 103), (9, 101, 100, 31), (2, 102, 101, 9), (24, 103, 102, 2), (31, 100, 103, 24), (104, 105, 106, 107), (11, 105, 104, 33), (5, 106, 105, 11), (27, 107, 106, 5), (33, 104, 107, 27), (108, 109, 110, 111), (41, 109, 108, 19), (39, 110, 109, 41), (17, 111, 110, 39), (19, 108, 111, 17), (112, 113, 114, 115), (8, 113, 112, 14), (30, 114, 113, 8), (36, 115, 114, 30), (14, 112, 115, 36)])
me_valla_interna.polygons.foreach_set('use_smooth', [True] * 90)
me_valla_interna.polygons.foreach_set('material_index', [1, 0, 0, 0, 0, 1, 0, 0, 1, 0, 0, 0, 0, 0, 0, 2, 0, 0, 0, 0, 2, 0, 0, 0, 0, 1, 0, 0, 1, 0, 2, 0, 0, 0, 0, 2, 0, 0, 0, 0, 1, 0, 0, 0, 0, 2, 0, 0, 0, 0, 1, 0, 0, 0, 0, 2, 0, 0, 0, 0, 1, 0, 0, 0, 0, 2, 0, 0, 0, 0, 2, 0, 0, 1, 0, 1, 0, 1, 0, 0, 1, 0, 0, 0, 0, 1, 0, 0, 0, 0])
me_valla_interna.materials.append(mat_material_interna)
me_valla_interna.materials.append(mat_materialblanco)
me_valla_interna.materials.append(mat_materialrojo)
me_valla_interna.use_remesh_preserve_volume = False
me_valla_interna.use_remesh_preserve_attributes = False
me_valla_interna.use_mirror_vertex_groups = False
me_valla_interna.update()
me_circuito = bpy.data.meshes.new('Circuito')
me_circuito.from_pydata([(-26.72, -32.97, 10.98), (26.72, 31.13, 13.26), (8.881e-05, -33.32, 12.97), (-8.881e-05, 31.48, 10.98), (27.01, -0.9197, 10.98), (-29.37, -1.039, 12.42), (0.05593, -0.9104, 11.04), (13.79, -33.32, 11.38), (13.79, 31.48, 11.17), (27.01, -17.46, 11.2), (-27.17, 15.64, 11.08), (-13.79, -33.32, 10.98), (-13.95, 31.5, 11.08), (27.01, 15.62, 11.17), (-27.22, -17.47, 11.11), (4.535e-05, -17.46, 11.11), (-4.535e-05, 15.62, 12.67), (-15.99, -1.024, 12.3), (13.79, -0.9198, 10.98), (13.79, -17.46, 10.98), (-13.95, -17.47, 11.08), (-13.79, 15.62, 10.98), (13.79, 15.62, 11.1), (20.69, 31.48, 13.07), (-20.69, -33.32, 10.98), (27.01, 23.9, 13.07), (-27.01, -25.74, 10.98), (6.801e-05, -25.74, 12.88), (-6.801e-05, 23.9, 11.1), (-23.1, -1.042, 12.45), (6.895, -0.9198, 11.1), (6.895, -33.32, 12.97), (6.895, 31.48, 10.98), (27.01, -9.192, 10.98), (-27.22, 7.341, 11.11), (-6.895, -33.32, 11.16), (-6.895, 31.48, 10.98), (27.01, 7.352, 10.98), (-29.37, -9.311, 12.42), (0.05595, -9.182, 10.92), (-2.269e-05, 7.352, 12.67), (-6.329, -0.8056, 10.36), (20.69, -0.9197, 10.98), (13.79, -25.74, 11.28), (13.79, -9.192, 10.98), (6.895, -17.46, 11.11), (20.69, -17.46, 11.15), (-13.79, -25.74, 10.98), (-15.99, -9.296, 12.3), (-20.85, -17.47, 11.08), (-6.839, -17.45, 10.92), (-13.95, 7.344, 11.08), (-13.91, 23.91, 11.05), (-20.81, 15.64, 11.05), (-6.895, 15.62, 11.1), (13.79, 7.352, 11.1), (13.79, 23.9, 11.12), (6.895, 15.62, 12.67), (20.69, 15.62, 11.12), (-6.895, -25.74, 11.11), (-6.839, 7.361, 11.04), (20.69, 7.352, 10.98), (6.895, -25.74, 12.88), (6.895, -9.192, 10.98), (20.69, -9.192, 10.98), (-20.69, -25.74, 10.98), (-23.1, -9.313, 12.45), (-6.329, -9.077, 10.36), (-20.85, 7.344, 11.08), (-6.895, 23.9, 10.98), (6.895, 7.352, 12.67), (6.895, 23.9, 11.1), (20.69, 23.9, 12.98), (-28.69, 31.36, 12.18), (27.01, 19.76, 12.12), (-17.24, -33.32, 10.98), (17.24, 31.48, 12.12), (-28.81, 24.1, 12.08), (-22.49, 31.69, 12.08), (17.24, 15.62, 11.05), (3.448, 15.62, 12.79), (-22.41, 24.09, 12.03), (26.72, -32.97, 13.65), (13.79, 28.03, 11.12), (13.79, 3.216, 11.04), (-10.34, 15.62, 10.98), (20.69, -33.32, 13.42), (27.01, -25.74, 13.42), (-24.26, 15.64, 11.05), (-13.91, 28.05, 11.05), (20.69, -25.74, 13.31), (-14.97, 3.16, 11.69), (-10.4, -17.46, 11.0), (-24.29, -17.47, 11.08), (-16.15, -5.168, 12.4), (-13.79, -29.87, 10.98), (17.24, -17.46, 11.06), (3.448, -17.46, 11.11), (13.79, -5.056, 10.98), (13.79, -29.87, 11.28), (24.13, -0.9197, 10.98), (-3.028, -0.8493, 10.62), (0.02795, 3.221, 11.86), (0.05594, -5.046, 10.92), (-29.58, -5.186, 12.55), (27.01, 3.216, 10.98), (-3.448, 31.48, 10.98), (-3.447, -33.32, 12.07), (-28.29, 3.151, 11.76), (27.01, -5.056, 10.98), (3.447, 31.48, 10.98), (3.448, -33.32, 13.16), (3.448, -0.9198, 11.1), (-26.55, -1.042, 12.45), (-7.94e-05, 28.03, 10.98), (7.94e-05, -29.87, 13.02), (-27.01, -29.87, 10.98), (27.01, 28.03, 13.26), (-24.13, -33.32, 10.98), (24.13, 31.48, 13.26), (-27.01, -21.6, 10.98), (5.668e-05, -21.6, 12.0), (-5.668e-05, 19.76, 11.89), (-19.65, -1.042, 12.45), (10.34, -0.9198, 11.04), (10.34, -33.32, 12.07), (10.34, 31.48, 10.98), (27.01, -13.33, 10.98), (-27.01, 11.49, 10.98), (-10.34, -33.32, 10.98), (-10.34, 31.48, 10.98), (27.01, 11.49, 10.98), (-28.29, -13.39, 11.76), (0.028, -13.32, 10.95), (-3.399e-05, 11.49, 12.79), (-11.13, -0.9102, 11.3), (17.24, -0.9197, 10.98), (13.79, -21.6, 11.13), (13.79, -13.33, 10.98), (10.34, -17.46, 11.05), (24.13, -17.46, 11.15), (-13.79, -21.6, 10.98), (-14.97, -13.38, 11.69), (-17.4, -17.47, 11.08), (-3.42, -17.46, 11.02), (-13.79, 11.49, 10.98), (-13.85, 19.77, 11.02), (-17.3, 15.63, 11.02), (-3.448, 15.62, 11.89), (13.79, 11.49, 11.1), (13.79, 19.76, 11.11), (10.34, 15.62, 11.89), (24.13, 15.62, 11.12), (-6.895, -29.87, 11.11), (-6.895, -21.6, 11.05), (-10.34, -25.74, 10.98), (-3.448, -25.74, 12.0), (-6.584, 3.278, 10.7), (-6.895, 11.49, 11.1), (-10.4, 7.353, 11.0), (-3.42, 7.357, 11.86), (20.69, 3.216, 10.98), (20.69, 11.49, 10.98), (17.24, 7.352, 10.98), (24.13, 7.352, 10.98), (6.895, -29.87, 13.02), (6.895, -21.6, 12.0), (3.448, -25.74, 13.02), (10.34, -25.74, 12.0), (6.895, -13.33, 10.98), (6.895, -5.056, 10.98), (3.448, -9.192, 10.98), (10.34, -9.192, 10.98), (20.69, -13.33, 10.98), (20.69, -5.056, 10.98), (17.24, -9.192, 10.98), (24.13, -9.192, 10.98), (-20.69, -29.87, 10.98), (-20.69, -21.6, 10.98), (-24.13, -25.74, 10.98), (-17.24, -25.74, 10.98), (-21.97, -13.39, 11.76), (-23.26, -5.186, 12.55), (-26.55, -9.314, 12.45), (-19.65, -9.313, 12.45), (-6.584, -13.27, 10.64), (-6.273, -4.932, 10.3), (-11.13, -9.182, 11.3), (-3.028, -9.121, 10.56), (-21.97, 3.151, 11.76), (-20.69, 11.49, 10.98), (-24.29, 7.344, 11.08), (-17.4, 7.344, 11.08), (-6.895, 19.76, 11.04), (-6.895, 28.03, 10.98), (-10.34, 23.9, 10.98), (-3.448, 23.9, 11.04), (6.895, 3.216, 11.89), (6.895, 11.49, 12.79), (3.448, 7.352, 12.79), (10.34, 7.352, 11.89), (6.895, 19.76, 11.89), (6.895, 28.03, 10.98), (3.448, 23.9, 11.1), (10.34, 23.9, 11.04), (20.69, 19.76, 12.05), (20.69, 28.03, 13.12), (17.24, 23.9, 12.05), (24.13, 23.9, 13.12), (-28.98, 28.26, 12.18), (-26.11, 31.7, 12.18), (-22.53, 28.24, 12.1), (-25.98, 24.11, 12.1), (24.13, -33.32, 13.65), (27.01, -29.87, 13.65), (20.69, -29.87, 13.48), (24.13, -25.74, 13.48), (-27.99, 19.87, 11.58), (-18.22, 31.59, 11.58), (-21.61, 19.87, 11.54), (-18.16, 24.0, 11.54), (17.24, -33.32, 12.31), (27.01, -21.6, 12.31), (20.69, -21.6, 12.23), (17.24, -25.74, 12.23), (-3.447, -29.87, 12.07), (-3.224, 3.254, 11.24), (24.13, 3.216, 10.98), (10.34, -29.87, 12.07), (10.34, -13.33, 10.98), (24.13, -13.33, 10.98), (-17.24, -29.87, 10.98), (-18.53, -13.39, 11.76), (-3.224, -13.29, 10.76), (-18.53, 3.151, 11.76), (-3.448, 19.76, 11.46), (10.34, 3.216, 11.46), (10.34, 19.76, 11.46), (24.13, 19.76, 12.12), (-10.34, -29.87, 10.98), (-10.34, -21.6, 10.98), (-3.448, -21.6, 11.52), (-10.76, 3.221, 11.15), (-10.34, 11.49, 10.98), (-3.448, 11.49, 11.95), (17.24, 3.216, 10.98), (17.24, 11.49, 10.98), (24.13, 11.49, 10.98), (3.448, -29.87, 13.16), (3.448, -21.6, 12.07), (10.34, -21.6, 11.52), (3.448, -13.33, 10.98), (3.448, -5.056, 10.98), (10.34, -5.056, 10.98), (17.24, -13.33, 10.98), (17.24, -5.056, 10.98), (24.13, -5.056, 10.98), (-24.13, -29.87, 10.98), (-24.13, -21.6, 10.98), (-17.24, -21.6, 10.98), (-25.42, -13.39, 11.76), (-26.71, -5.186, 12.55), (-19.81, -5.186, 12.55), (-10.76, -13.32, 11.15), (-11.18, -5.045, 11.32), (-3.0, -4.98, 10.54), (-25.42, 3.151, 11.76), (-24.13, 11.49, 10.98), (-17.24, 11.49, 10.98), (-10.34, 19.76, 10.98), (-10.34, 28.03, 10.98), (-3.448, 28.03, 10.98), (3.448, 3.216, 11.95), (3.448, 11.49, 12.91), (10.34, 11.49, 11.95), (3.448, 19.76, 11.95), (3.447, 28.03, 10.98), (10.34, 28.03, 10.98), (17.24, 19.76, 11.55), (17.24, 28.03, 12.12), (24.13, 28.03, 13.26), (-26.11, 28.26, 12.18), (24.13, -29.87, 13.65), (-17.73, 19.82, 11.28), (-25.12, 19.87, 11.58), (-18.22, 28.14, 11.58), (17.24, -29.87, 12.31), (17.24, -21.6, 11.65), (24.13, -21.6, 12.31)], [], [(225, 107, 2, 115), (226, 101, 6, 102), (227, 100, 4, 105), (228, 125, 7, 99), (229, 139, 19, 138), (230, 140, 9, 127), (231, 75, 11, 95), (232, 143, 20, 142), (233, 144, 15, 133), (234, 123, 17, 91), (235, 148, 16, 122), (236, 124, 18, 84), (237, 151, 22, 150), (238, 152, 13, 74), (239, 129, 35, 153), (240, 155, 59, 154), (241, 156, 27, 121), (242, 135, 41, 157), (243, 159, 60, 158), (244, 160, 40, 134), (245, 136, 42, 161), (246, 163, 61, 162), (247, 164, 37, 131), (248, 111, 31, 165), (249, 167, 62, 166), (250, 168, 43, 137), (251, 97, 45, 169), (252, 171, 63, 170), (253, 172, 44, 98), (254, 96, 46, 173), (255, 175, 64, 174), (256, 176, 33, 109), (257, 118, 24, 177), (258, 179, 65, 178), (259, 180, 47, 141), (260, 93, 49, 181), (261, 183, 66, 182), (262, 184, 48, 94), (263, 92, 50, 185), (264, 187, 67, 186), (265, 188, 39, 103), (266, 113, 29, 189), (267, 191, 68, 190), (268, 192, 51, 145), (269, 85, 54, 193), (270, 195, 69, 194), (271, 196, 28, 114), (272, 112, 30, 197), (273, 199, 70, 198), (274, 200, 55, 149), (275, 80, 57, 201), (276, 203, 71, 202), (277, 204, 56, 83), (278, 79, 58, 205), (279, 207, 72, 206), (280, 208, 25, 117), (192, 234, 91, 51), (185, 50, 144, 233), (281, 212, 81, 211), (67, 185, 233, 188), (282, 213, 82, 214), (188, 233, 133, 39), (181, 49, 143, 232), (66, 181, 232, 184), (184, 232, 142, 48), (177, 24, 75, 231), (65, 177, 231, 180), (180, 231, 95, 47), (173, 46, 140, 230), (64, 173, 230, 176), (176, 230, 127, 33), (169, 45, 139, 229), (63, 169, 229, 172), (172, 229, 138, 44), (165, 31, 125, 228), (62, 165, 228, 168), (168, 228, 99, 43), (161, 42, 100, 227), (61, 161, 227, 164), (164, 227, 105, 37), (157, 41, 101, 226), (60, 157, 226, 160), (160, 226, 102, 40), (153, 35, 107, 225), (59, 153, 225, 156), (156, 225, 115, 27), (283, 147, 21, 146), (284, 88, 53, 219), (285, 220, 52, 89), (286, 221, 86, 215), (287, 224, 90, 223), (288, 216, 87, 222), (68, 189, 234, 192), (189, 29, 123, 234), (196, 235, 122, 28), (69, 193, 235, 196), (193, 54, 148, 235), (200, 236, 84, 55), (70, 197, 236, 200), (197, 30, 124, 236), (204, 237, 150, 56), (71, 201, 237, 204), (201, 57, 151, 237), (208, 238, 74, 25), (72, 205, 238, 208), (205, 58, 152, 238), (155, 239, 153, 59), (47, 95, 239, 155), (95, 11, 129, 239), (92, 240, 154, 50), (20, 141, 240, 92), (141, 47, 155, 240), (144, 241, 121, 15), (50, 154, 241, 144), (154, 59, 156, 241), (159, 242, 157, 60), (51, 91, 242, 159), (91, 17, 135, 242), (85, 243, 158, 54), (21, 145, 243, 85), (145, 51, 159, 243), (148, 244, 134, 16), (54, 158, 244, 148), (158, 60, 160, 244), (163, 245, 161, 61), (55, 84, 245, 163), (84, 18, 136, 245), (79, 246, 162, 58), (22, 149, 246, 79), (149, 55, 163, 246), (152, 247, 131, 13), (58, 162, 247, 152), (162, 61, 164, 247), (167, 248, 165, 62), (27, 115, 248, 167), (115, 2, 111, 248), (97, 249, 166, 45), (15, 121, 249, 97), (121, 27, 167, 249), (139, 250, 137, 19), (45, 166, 250, 139), (166, 62, 168, 250), (171, 251, 169, 63), (39, 133, 251, 171), (133, 15, 97, 251), (112, 252, 170, 30), (6, 103, 252, 112), (103, 39, 171, 252), (124, 253, 98, 18), (30, 170, 253, 124), (170, 63, 172, 253), (175, 254, 173, 64), (44, 138, 254, 175), (138, 19, 96, 254), (136, 255, 174, 42), (18, 98, 255, 136), (98, 44, 175, 255), (100, 256, 109, 4), (42, 174, 256, 100), (174, 64, 176, 256), (179, 257, 177, 65), (26, 116, 257, 179), (116, 0, 118, 257), (93, 258, 178, 49), (14, 120, 258, 93), (120, 26, 179, 258), (143, 259, 141, 20), (49, 178, 259, 143), (178, 65, 180, 259), (183, 260, 181, 66), (38, 132, 260, 183), (132, 14, 93, 260), (113, 261, 182, 29), (5, 104, 261, 113), (104, 38, 183, 261), (123, 262, 94, 17), (29, 182, 262, 123), (182, 66, 184, 262), (187, 263, 185, 67), (48, 142, 263, 187), (142, 20, 92, 263), (135, 264, 186, 41), (17, 94, 264, 135), (94, 48, 187, 264), (101, 265, 103, 6), (41, 186, 265, 101), (186, 67, 188, 265), (191, 266, 189, 68), (34, 108, 266, 191), (108, 5, 113, 266), (88, 267, 190, 53), (10, 128, 267, 88), (128, 34, 191, 267), (147, 268, 145, 21), (53, 190, 268, 147), (190, 68, 192, 268), (195, 269, 193, 69), (52, 146, 269, 195), (146, 21, 85, 269), (130, 270, 194, 36), (12, 89, 270, 130), (89, 52, 195, 270), (106, 271, 114, 3), (36, 194, 271, 106), (194, 69, 196, 271), (199, 272, 197, 70), (40, 102, 272, 199), (102, 6, 112, 272), (80, 273, 198, 57), (16, 134, 273, 80), (134, 40, 199, 273), (151, 274, 149, 22), (57, 198, 274, 151), (198, 70, 200, 274), (203, 275, 201, 71), (28, 122, 275, 203), (122, 16, 80, 275), (110, 276, 202, 32), (3, 114, 276, 110), (114, 28, 203, 276), (126, 277, 83, 8), (32, 202, 277, 126), (202, 71, 204, 277), (207, 278, 205, 72), (56, 150, 278, 207), (150, 22, 79, 278), (76, 279, 206, 23), (8, 83, 279, 76), (83, 56, 207, 279), (119, 280, 117, 1), (23, 206, 280, 119), (206, 72, 208, 280), (210, 281, 211, 78), (73, 209, 281, 210), (209, 77, 212, 281), (216, 282, 214, 87), (90, 215, 282, 216), (215, 86, 213, 282), (220, 283, 146, 52), (81, 219, 283, 220), (219, 53, 147, 283), (212, 284, 219, 81), (77, 217, 284, 212), (217, 10, 88, 284), (218, 285, 89, 12), (78, 211, 285, 218), (211, 81, 220, 285), (224, 286, 215, 90), (43, 99, 286, 224), (99, 7, 221, 286), (96, 287, 223, 46), (19, 137, 287, 96), (137, 43, 224, 287), (140, 288, 222, 9), (46, 223, 288, 140), (223, 90, 216, 288)])
me_circuito.polygons.foreach_set('use_smooth', [True] * 256)
_uv = me_circuito.uv_layers.new(name='UVMap')
_uv.uv.foreach_set('vector', [0.2196, 0.1782, 0.1829, 0.1473, 0.2098, 0.1153, 0.2464, 0.146, 0.5114, 0.4298, 0.4765, 0.3971, 0.4989, 0.3701, 0.5362, 0.401, 0.7101, 0.1861, 0.6729, 0.157, 0.6971, 0.126, 0.7343, 0.1551, 0.3186, 0.06288, 0.2829, 0.03156, 0.3106, 0.0001567, 0.3463, 0.03192, 0.4654, 0.1864, 0.4287, 0.1557, 0.4544, 0.1253, 0.491, 0.1559, 0.5613, 0.06964, 0.5241, 0.04051, 0.5483, 0.009508, 0.5855, 0.03864, 0.1146, 0.3015, 0.07816, 0.2702, 0.1042, 0.2399, 0.1406, 0.2712, 0.2501, 0.4378, 0.2235, 0.3952, 0.2495, 0.365, 0.2761, 0.4076, 0.3663, 0.3048, 0.3282, 0.275, 0.3545, 0.2451, 0.3906, 0.2763, 0.3964, 0.5639, 0.3492, 0.5429, 0.3753, 0.5127, 0.4225, 0.5336, 0.6647, 0.5576, 0.6261, 0.5288, 0.649, 0.4949, 0.688, 0.5247, 0.6123, 0.3094, 0.5755, 0.2784, 0.6009, 0.2477, 0.6376, 0.278, 0.7612, 0.4295, 0.7227, 0.4, 0.7489, 0.3681, 0.7867, 0.3977, 0.8618, 0.3029, 0.8223, 0.2735, 0.8464, 0.2418, 0.8858, 0.2715, 0.1667, 0.2407, 0.1301, 0.2096, 0.1561, 0.1792, 0.1927, 0.2103, 0.2394, 0.3034, 0.2032, 0.2719, 0.2294, 0.2415, 0.2656, 0.2732, 0.2922, 0.242, 0.2562, 0.2091, 0.2831, 0.1767, 0.3188, 0.2109, 0.4529, 0.4964, 0.4128, 0.4694, 0.4542, 0.424, 0.4866, 0.4585, 0.5292, 0.5546, 0.4931, 0.5233, 0.5191, 0.4931, 0.5552, 0.5245, 0.5824, 0.4935, 0.5463, 0.4625, 0.5735, 0.4319, 0.6095, 0.4625, 0.6615, 0.2482, 0.6243, 0.2191, 0.6486, 0.188, 0.6859, 0.2172, 0.7362, 0.307, 0.6988, 0.2774, 0.7232, 0.2464, 0.7607, 0.2758, 0.7849, 0.2444, 0.7474, 0.2153, 0.7716, 0.1841, 0.809, 0.2129, 0.2654, 0.1239, 0.2295, 0.093, 0.2553, 0.06296, 0.291, 0.09385, 0.3394, 0.1859, 0.3012, 0.1548, 0.3266, 0.1247, 0.3648, 0.1554, 0.3915, 0.1249, 0.3543, 0.09421, 0.382, 0.06368, 0.4182, 0.09446, 0.4143, 0.2476, 0.3776, 0.217, 0.403, 0.1861, 0.4398, 0.2169, 0.4878, 0.3089, 0.4511, 0.2783, 0.4766, 0.2477, 0.5133, 0.2783, 0.5388, 0.2477, 0.5021, 0.2171, 0.5276, 0.1866, 0.5643, 0.2171, 0.5127, 0.1316, 0.4755, 0.1025, 0.4998, 0.07151, 0.537, 0.1006, 0.5871, 0.1899, 0.5499, 0.1608, 0.5742, 0.1298, 0.6114, 0.1589, 0.6357, 0.1279, 0.5984, 0.09877, 0.6227, 0.06776, 0.6599, 0.09688, 0.06251, 0.362, 0.02616, 0.3308, 0.05216, 0.3006, 0.08852, 0.3318, 0.1351, 0.4245, 0.09885, 0.3933, 0.1249, 0.363, 0.1612, 0.3942, 0.1872, 0.364, 0.151, 0.3327, 0.177, 0.3024, 0.2133, 0.3337, 0.198, 0.4983, 0.1714, 0.4557, 0.1974, 0.4255, 0.2241, 0.4681, 0.2609, 0.5721, 0.2247, 0.5409, 0.2507, 0.5107, 0.287, 0.5419, 0.313, 0.5117, 0.2767, 0.4804, 0.3028, 0.4502, 0.339, 0.4814, 0.3082, 0.3709, 0.2757, 0.335, 0.3019, 0.3049, 0.342, 0.3332, 0.3767, 0.4381, 0.3407, 0.4069, 0.3822, 0.3615, 0.4182, 0.3928, 0.4405, 0.3658, 0.4045, 0.3345, 0.4267, 0.3075, 0.4628, 0.3388, 0.3444, 0.6243, 0.2972, 0.6033, 0.3232, 0.5731, 0.3704, 0.5941, 0.4278, 0.6765, 0.3916, 0.6453, 0.4176, 0.6151, 0.4538, 0.6463, 0.4799, 0.6161, 0.4436, 0.5848, 0.4696, 0.5546, 0.5059, 0.5858, 0.6182, 0.6224, 0.58, 0.5945, 0.6033, 0.5627, 0.6415, 0.5906, 0.6945, 0.6783, 0.6565, 0.6502, 0.6798, 0.6184, 0.7178, 0.6465, 0.7413, 0.6148, 0.7033, 0.5864, 0.7269, 0.5544, 0.7648, 0.583, 0.5615, 0.3709, 0.5244, 0.3396, 0.55, 0.309, 0.5869, 0.3408, 0.6348, 0.4324, 0.5986, 0.4022, 0.6237, 0.3725, 0.6601, 0.4022, 0.6859, 0.3702, 0.649, 0.3405, 0.6743, 0.3084, 0.7116, 0.3382, 0.7119, 0.493, 0.6728, 0.4635, 0.6966, 0.432, 0.7358, 0.4613, 0.7888, 0.5514, 0.751, 0.5224, 0.7751, 0.4905, 0.8128, 0.5197, 0.8374, 0.4884, 0.7997, 0.4589, 0.8244, 0.4273, 0.8619, 0.4571, 0.8122, 0.366, 0.7736, 0.3367, 0.7983, 0.3052, 0.8378, 0.3343, 0.8882, 0.4247, 0.8509, 0.3953, 0.8774, 0.3633, 0.9144, 0.3923, 0.9385, 0.3612, 0.9013, 0.3322, 0.9252, 0.3011, 0.9625, 0.3301, 0.4436, 0.5848, 0.3964, 0.5639, 0.4225, 0.5336, 0.4696, 0.5546, 0.342, 0.3332, 0.3019, 0.3049, 0.3282, 0.275, 0.3663, 0.3048, 0.1467, 0.8813, 0.0991, 0.8813, 0.09922, 0.8416, 0.1468, 0.8415, 0.3822, 0.3615, 0.342, 0.3332, 0.3663, 0.3048, 0.4045, 0.3345, 0.3207, 0.7861, 0.3206, 0.7383, 0.361, 0.7383, 0.3606, 0.7866, 0.4045, 0.3345, 0.3663, 0.3048, 0.3906, 0.2763, 0.4267, 0.3075, 0.2241, 0.4681, 0.1974, 0.4255, 0.2235, 0.3952, 0.2501, 0.4378, 0.2507, 0.5107, 0.2241, 0.4681, 0.2501, 0.4378, 0.2767, 0.4804, 0.2767, 0.4804, 0.2501, 0.4378, 0.2761, 0.4076, 0.3028, 0.4502, 0.08852, 0.3318, 0.05216, 0.3006, 0.07816, 0.2702, 0.1146, 0.3015, 0.1249, 0.363, 0.08852, 0.3318, 0.1146, 0.3015, 0.151, 0.3327, 0.151, 0.3327, 0.1146, 0.3015, 0.1406, 0.2712, 0.177, 0.3024, 0.537, 0.1006, 0.4998, 0.07151, 0.5241, 0.04051, 0.5613, 0.06964, 0.5742, 0.1298, 0.537, 0.1006, 0.5613, 0.06964, 0.5984, 0.09877, 0.5984, 0.09877, 0.5613, 0.06964, 0.5855, 0.03864, 0.6227, 0.06776, 0.4398, 0.2169, 0.403, 0.1861, 0.4287, 0.1557, 0.4654, 0.1864, 0.4766, 0.2477, 0.4398, 0.2169, 0.4654, 0.1864, 0.5021, 0.2171, 0.5021, 0.2171, 0.4654, 0.1864, 0.491, 0.1559, 0.5276, 0.1866, 0.291, 0.09385, 0.2553, 0.06296, 0.2829, 0.03156, 0.3186, 0.06288, 0.3266, 0.1247, 0.291, 0.09385, 0.3186, 0.06288, 0.3543, 0.09421, 0.3543, 0.09421, 0.3186, 0.06288, 0.3463, 0.03192, 0.382, 0.06368, 0.6859, 0.2172, 0.6486, 0.188, 0.6729, 0.157, 0.7101, 0.1861, 0.7232, 0.2464, 0.6859, 0.2172, 0.7101, 0.1861, 0.7474, 0.2153, 0.7474, 0.2153, 0.7101, 0.1861, 0.7343, 0.1551, 0.7716, 0.1841, 0.4866, 0.4585, 0.4542, 0.424, 0.4765, 0.3971, 0.5114, 0.4298, 0.5191, 0.4931, 0.4866, 0.4585, 0.5114, 0.4298, 0.5463, 0.4625, 0.5463, 0.4625, 0.5114, 0.4298, 0.5362, 0.401, 0.5735, 0.4319, 0.1927, 0.2103, 0.1561, 0.1792, 0.1829, 0.1473, 0.2196, 0.1782, 0.2294, 0.2415, 0.1927, 0.2103, 0.2196, 0.1782, 0.2562, 0.2091, 0.2562, 0.2091, 0.2196, 0.1782, 0.2464, 0.146, 0.2831, 0.1767, 0.04913, 0.7843, 0.0006661, 0.7784, 0.0006632, 0.7387, 0.04832, 0.7387, 0.04976, 0.8696, 0.0004128, 0.8579, 0.0006689, 0.8182, 0.04994, 0.8299, 0.1452, 0.79, 0.0976, 0.7902, 0.09598, 0.7387, 0.1437, 0.7385, 0.2383, 0.7868, 0.2374, 0.7393, 0.2802, 0.7383, 0.2808, 0.7856, 0.2379, 0.8831, 0.2392, 0.8344, 0.2814, 0.8329, 0.279, 0.8824, 0.3186, 0.8838, 0.3208, 0.8339, 0.3602, 0.835, 0.3582, 0.8852, 0.4176, 0.6151, 0.3704, 0.5941, 0.3964, 0.5639, 0.4436, 0.5848, 0.3704, 0.5941, 0.3232, 0.5731, 0.3492, 0.5429, 0.3964, 0.5639, 0.7033, 0.5864, 0.6647, 0.5576, 0.688, 0.5247, 0.7269, 0.5544, 0.6798, 0.6184, 0.6415, 0.5906, 0.6647, 0.5576, 0.7033, 0.5864, 0.6415, 0.5906, 0.6033, 0.5627, 0.6261, 0.5288, 0.6647, 0.5576, 0.649, 0.3405, 0.6123, 0.3094, 0.6376, 0.278, 0.6743, 0.3084, 0.6237, 0.3725, 0.5869, 0.3408, 0.6123, 0.3094, 0.649, 0.3405, 0.5869, 0.3408, 0.55, 0.309, 0.5755, 0.2784, 0.6123, 0.3094, 0.7997, 0.4589, 0.7612, 0.4295, 0.7867, 0.3977, 0.8244, 0.4273, 0.7751, 0.4905, 0.7358, 0.4613, 0.7612, 0.4295, 0.7997, 0.4589, 0.7358, 0.4613, 0.6966, 0.432, 0.7227, 0.4, 0.7612, 0.4295, 0.9013, 0.3322, 0.8618, 0.3029, 0.8858, 0.2715, 0.9252, 0.3011, 0.8774, 0.3633, 0.8378, 0.3343, 0.8618, 0.3029, 0.9013, 0.3322, 0.8378, 0.3343, 0.7983, 0.3052, 0.8223, 0.2735, 0.8618, 0.3029, 0.2032, 0.2719, 0.1667, 0.2407, 0.1927, 0.2103, 0.2294, 0.2415, 0.177, 0.3024, 0.1406, 0.2712, 0.1667, 0.2407, 0.2032, 0.2719, 0.1406, 0.2712, 0.1042, 0.2399, 0.1301, 0.2096, 0.1667, 0.2407, 0.2757, 0.335, 0.2394, 0.3034, 0.2656, 0.2732, 0.3019, 0.3049, 0.2495, 0.365, 0.2133, 0.3337, 0.2394, 0.3034, 0.2757, 0.335, 0.2133, 0.3337, 0.177, 0.3024, 0.2032, 0.2719, 0.2394, 0.3034, 0.3282, 0.275, 0.2922, 0.242, 0.3188, 0.2109, 0.3545, 0.2451, 0.3019, 0.3049, 0.2656, 0.2732, 0.2922, 0.242, 0.3282, 0.275, 0.2656, 0.2732, 0.2294, 0.2415, 0.2562, 0.2091, 0.2922, 0.242, 0.4931, 0.5233, 0.4529, 0.4964, 0.4866, 0.4585, 0.5191, 0.4931, 0.4671, 0.5536, 0.4192, 0.5342, 0.4529, 0.4964, 0.4931, 0.5233, 0.4192, 0.5342, 0.3714, 0.5148, 0.4128, 0.4694, 0.4529, 0.4964, 0.5654, 0.586, 0.5292, 0.5546, 0.5552, 0.5245, 0.5914, 0.5559, 0.5393, 0.616, 0.5032, 0.5848, 0.5292, 0.5546, 0.5654, 0.586, 0.5032, 0.5848, 0.4671, 0.5536, 0.4931, 0.5233, 0.5292, 0.5546, 0.6185, 0.5245, 0.5824, 0.4935, 0.6095, 0.4625, 0.6456, 0.4931, 0.5914, 0.5559, 0.5552, 0.5245, 0.5824, 0.4935, 0.6185, 0.5245, 0.5552, 0.5245, 0.5191, 0.4931, 0.5463, 0.4625, 0.5824, 0.4935, 0.6988, 0.2774, 0.6615, 0.2482, 0.6859, 0.2172, 0.7232, 0.2464, 0.6743, 0.3084, 0.6372, 0.2792, 0.6615, 0.2482, 0.6988, 0.2774, 0.6372, 0.2792, 0.6, 0.2501, 0.6243, 0.2191, 0.6615, 0.2482, 0.7736, 0.3367, 0.7362, 0.307, 0.7607, 0.2758, 0.7983, 0.3052, 0.7489, 0.3681, 0.7116, 0.3382, 0.7362, 0.307, 0.7736, 0.3367, 0.7116, 0.3382, 0.6743, 0.3084, 0.6988, 0.2774, 0.7362, 0.307, 0.8223, 0.2735, 0.7849, 0.2444, 0.809, 0.2129, 0.8464, 0.2418, 0.7983, 0.3052, 0.7607, 0.2758, 0.7849, 0.2444, 0.8223, 0.2735, 0.7607, 0.2758, 0.7232, 0.2464, 0.7474, 0.2153, 0.7849, 0.2444, 0.3012, 0.1548, 0.2654, 0.1239, 0.291, 0.09385, 0.3266, 0.1247, 0.2758, 0.1849, 0.2398, 0.154, 0.2654, 0.1239, 0.3012, 0.1548, 0.2398, 0.154, 0.2037, 0.1231, 0.2295, 0.093, 0.2654, 0.1239, 0.3776, 0.217, 0.3394, 0.1859, 0.3648, 0.1554, 0.403, 0.1861, 0.3521, 0.2479, 0.314, 0.2164, 0.3394, 0.1859, 0.3776, 0.217, 0.314, 0.2164, 0.2758, 0.1849, 0.3012, 0.1548, 0.3394, 0.1859, 0.4287, 0.1557, 0.3915, 0.1249, 0.4182, 0.09446, 0.4544, 0.1253, 0.403, 0.1861, 0.3648, 0.1554, 0.3915, 0.1249, 0.4287, 0.1557, 0.3648, 0.1554, 0.3266, 0.1247, 0.3543, 0.09421, 0.3915, 0.1249, 0.4511, 0.2783, 0.4143, 0.2476, 0.4398, 0.2169, 0.4766, 0.2477, 0.4256, 0.3089, 0.3889, 0.2784, 0.4143, 0.2476, 0.4511, 0.2783, 0.3889, 0.2784, 0.3521, 0.2479, 0.3776, 0.217, 0.4143, 0.2476, 0.5244, 0.3396, 0.4878, 0.3089, 0.5133, 0.2783, 0.55, 0.309, 0.4989, 0.3701, 0.4622, 0.3395, 0.4878, 0.3089, 0.5244, 0.3396, 0.4622, 0.3395, 0.4256, 0.3089, 0.4511, 0.2783, 0.4878, 0.3089, 0.5755, 0.2784, 0.5388, 0.2477, 0.5643, 0.2171, 0.6009, 0.2477, 0.55, 0.309, 0.5133, 0.2783, 0.5388, 0.2477, 0.5755, 0.2784, 0.5133, 0.2783, 0.4766, 0.2477, 0.5021, 0.2171, 0.5388, 0.2477, 0.5499, 0.1608, 0.5127, 0.1316, 0.537, 0.1006, 0.5742, 0.1298, 0.5256, 0.1918, 0.4884, 0.1626, 0.5127, 0.1316, 0.5499, 0.1608, 0.4884, 0.1626, 0.4512, 0.1335, 0.4755, 0.1025, 0.5127, 0.1316, 0.6243, 0.2191, 0.5871, 0.1899, 0.6114, 0.1589, 0.6486, 0.188, 0.6, 0.2501, 0.5628, 0.2209, 0.5871, 0.1899, 0.6243, 0.2191, 0.5628, 0.2209, 0.5256, 0.1918, 0.5499, 0.1608, 0.5871, 0.1899, 0.6729, 0.157, 0.6357, 0.1279, 0.6599, 0.09688, 0.6971, 0.126, 0.6486, 0.188, 0.6114, 0.1589, 0.6357, 0.1279, 0.6729, 0.157, 0.6114, 0.1589, 0.5742, 0.1298, 0.5984, 0.09877, 0.6357, 0.1279, 0.09885, 0.3933, 0.06251, 0.362, 0.08852, 0.3318, 0.1249, 0.363, 0.07283, 0.4235, 0.03649, 0.3923, 0.06251, 0.362, 0.09885, 0.3933, 0.03649, 0.3923, 0.0001567, 0.3611, 0.02616, 0.3308, 0.06251, 0.362, 0.1714, 0.4557, 0.1351, 0.4245, 0.1612, 0.3942, 0.1974, 0.4255, 0.1454, 0.4859, 0.1091, 0.4547, 0.1351, 0.4245, 0.1714, 0.4557, 0.1091, 0.4547, 0.07283, 0.4235, 0.09885, 0.3933, 0.1351, 0.4245, 0.2235, 0.3952, 0.1872, 0.364, 0.2133, 0.3337, 0.2495, 0.365, 0.1974, 0.4255, 0.1612, 0.3942, 0.1872, 0.364, 0.2235, 0.3952, 0.1612, 0.3942, 0.1249, 0.363, 0.151, 0.3327, 0.1872, 0.364, 0.2247, 0.5409, 0.198, 0.4983, 0.2241, 0.4681, 0.2507, 0.5107, 0.1986, 0.5711, 0.172, 0.5285, 0.198, 0.4983, 0.2247, 0.5409, 0.172, 0.5285, 0.1454, 0.4859, 0.1714, 0.4557, 0.198, 0.4983, 0.2972, 0.6033, 0.2609, 0.5721, 0.287, 0.5419, 0.3232, 0.5731, 0.2712, 0.6335, 0.2349, 0.6023, 0.2609, 0.5721, 0.2972, 0.6033, 0.2349, 0.6023, 0.1986, 0.5711, 0.2247, 0.5409, 0.2609, 0.5721, 0.3492, 0.5429, 0.313, 0.5117, 0.339, 0.4814, 0.3753, 0.5127, 0.3232, 0.5731, 0.287, 0.5419, 0.313, 0.5117, 0.3492, 0.5429, 0.287, 0.5419, 0.2507, 0.5107, 0.2767, 0.4804, 0.313, 0.5117, 0.3407, 0.4069, 0.3082, 0.3709, 0.342, 0.3332, 0.3822, 0.3615, 0.2992, 0.4522, 0.2743, 0.4086, 0.3082, 0.3709, 0.3407, 0.4069, 0.2743, 0.4086, 0.2495, 0.365, 0.2757, 0.335, 0.3082, 0.3709, 0.4128, 0.4694, 0.3767, 0.4381, 0.4182, 0.3928, 0.4542, 0.424, 0.3714, 0.5148, 0.3353, 0.4835, 0.3767, 0.4381, 0.4128, 0.4694, 0.3353, 0.4835, 0.2992, 0.4522, 0.3407, 0.4069, 0.3767, 0.4381, 0.4765, 0.3971, 0.4405, 0.3658, 0.4628, 0.3388, 0.4989, 0.3701, 0.4542, 0.424, 0.4182, 0.3928, 0.4405, 0.3658, 0.4765, 0.3971, 0.4182, 0.3928, 0.3822, 0.3615, 0.4045, 0.3345, 0.4405, 0.3658, 0.3916, 0.6453, 0.3444, 0.6243, 0.3704, 0.5941, 0.4176, 0.6151, 0.3655, 0.6755, 0.3183, 0.6545, 0.3444, 0.6243, 0.3916, 0.6453, 0.3183, 0.6545, 0.2712, 0.6335, 0.2972, 0.6033, 0.3444, 0.6243, 0.4641, 0.7077, 0.4278, 0.6765, 0.4538, 0.6463, 0.4901, 0.6775, 0.438, 0.738, 0.4018, 0.7067, 0.4278, 0.6765, 0.4641, 0.7077, 0.4018, 0.7067, 0.3655, 0.6755, 0.3916, 0.6453, 0.4278, 0.6765, 0.5161, 0.6473, 0.4799, 0.6161, 0.5059, 0.5858, 0.5422, 0.6171, 0.4901, 0.6775, 0.4538, 0.6463, 0.4799, 0.6161, 0.5161, 0.6473, 0.4538, 0.6463, 0.4176, 0.6151, 0.4436, 0.5848, 0.4799, 0.6161, 0.6565, 0.6502, 0.6182, 0.6224, 0.6415, 0.5906, 0.6798, 0.6184, 0.6331, 0.682, 0.595, 0.6542, 0.6182, 0.6224, 0.6565, 0.6502, 0.595, 0.6542, 0.5568, 0.6263, 0.58, 0.5945, 0.6182, 0.6224, 0.7325, 0.7063, 0.6945, 0.6783, 0.7178, 0.6465, 0.7558, 0.6746, 0.7091, 0.738, 0.6711, 0.71, 0.6945, 0.6783, 0.7325, 0.7063, 0.6711, 0.71, 0.6331, 0.682, 0.6565, 0.6502, 0.6945, 0.6783, 0.7793, 0.6431, 0.7413, 0.6148, 0.7648, 0.583, 0.8028, 0.6116, 0.7558, 0.6746, 0.7178, 0.6465, 0.7413, 0.6148, 0.7793, 0.6431, 0.7178, 0.6465, 0.6798, 0.6184, 0.7033, 0.5864, 0.7413, 0.6148, 0.5986, 0.4022, 0.5615, 0.3709, 0.5869, 0.3408, 0.6237, 0.3725, 0.5735, 0.4319, 0.5362, 0.401, 0.5615, 0.3709, 0.5986, 0.4022, 0.5362, 0.401, 0.4989, 0.3701, 0.5244, 0.3396, 0.5615, 0.3709, 0.6711, 0.4626, 0.6348, 0.4324, 0.6601, 0.4022, 0.6966, 0.432, 0.6456, 0.4931, 0.6095, 0.4625, 0.6348, 0.4324, 0.6711, 0.4626, 0.6095, 0.4625, 0.5735, 0.4319, 0.5986, 0.4022, 0.6348, 0.4324, 0.7227, 0.4, 0.6859, 0.3702, 0.7116, 0.3382, 0.7489, 0.3681, 0.6966, 0.432, 0.6601, 0.4022, 0.6859, 0.3702, 0.7227, 0.4, 0.6601, 0.4022, 0.6237, 0.3725, 0.649, 0.3405, 0.6859, 0.3702, 0.751, 0.5224, 0.7119, 0.493, 0.7358, 0.4613, 0.7751, 0.4905, 0.7269, 0.5544, 0.688, 0.5247, 0.7119, 0.493, 0.751, 0.5224, 0.688, 0.5247, 0.649, 0.4949, 0.6728, 0.4635, 0.7119, 0.493, 0.8267, 0.5803, 0.7888, 0.5514, 0.8128, 0.5197, 0.8506, 0.549, 0.8028, 0.6116, 0.7648, 0.583, 0.7888, 0.5514, 0.8267, 0.5803, 0.7648, 0.583, 0.7269, 0.5544, 0.751, 0.5224, 0.7888, 0.5514, 0.875, 0.5179, 0.8374, 0.4884, 0.8619, 0.4571, 0.8993, 0.4869, 0.8506, 0.549, 0.8128, 0.5197, 0.8374, 0.4884, 0.875, 0.5179, 0.8128, 0.5197, 0.7751, 0.4905, 0.7997, 0.4589, 0.8374, 0.4884, 0.8509, 0.3953, 0.8122, 0.366, 0.8378, 0.3343, 0.8774, 0.3633, 0.8244, 0.4273, 0.7867, 0.3977, 0.8122, 0.366, 0.8509, 0.3953, 0.7867, 0.3977, 0.7489, 0.3681, 0.7736, 0.3367, 0.8122, 0.366, 0.9254, 0.4541, 0.8882, 0.4247, 0.9144, 0.3923, 0.9515, 0.4214, 0.8993, 0.4869, 0.8619, 0.4571, 0.8882, 0.4247, 0.9254, 0.4541, 0.8619, 0.4571, 0.8244, 0.4273, 0.8509, 0.3953, 0.8882, 0.4247, 0.9757, 0.3903, 0.9385, 0.3612, 0.9625, 0.3301, 0.9998, 0.3592, 0.9515, 0.4214, 0.9144, 0.3923, 0.9385, 0.3612, 0.9757, 0.3903, 0.9144, 0.3923, 0.8774, 0.3633, 0.9013, 0.3322, 0.9385, 0.3612, 0.1944, 0.8812, 0.1467, 0.8813, 0.1468, 0.8415, 0.1944, 0.8415, 0.1944, 0.921, 0.1467, 0.921, 0.1467, 0.8813, 0.1944, 0.8812, 0.1467, 0.921, 0.09899, 0.9209, 0.0991, 0.8813, 0.1467, 0.8813, 0.3208, 0.8339, 0.3207, 0.7861, 0.3606, 0.7866, 0.3602, 0.835, 0.2814, 0.8329, 0.2808, 0.7856, 0.3207, 0.7861, 0.3208, 0.8339, 0.2808, 0.7856, 0.2802, 0.7383, 0.3206, 0.7383, 0.3207, 0.7861, 0.0976, 0.7902, 0.04913, 0.7843, 0.04832, 0.7387, 0.09598, 0.7387, 0.09922, 0.8416, 0.04994, 0.8299, 0.04913, 0.7843, 0.0976, 0.7902, 0.04994, 0.8299, 0.0006689, 0.8182, 0.0006661, 0.7784, 0.04913, 0.7843, 0.0991, 0.8813, 0.04976, 0.8696, 0.04994, 0.8299, 0.09922, 0.8416, 0.09899, 0.9209, 0.04957, 0.9093, 0.04976, 0.8696, 0.0991, 0.8813, 0.04957, 0.9093, 0.0001567, 0.8977, 0.0004128, 0.8579, 0.04976, 0.8696, 0.1929, 0.7899, 0.1452, 0.79, 0.1437, 0.7385, 0.1914, 0.7383, 0.1944, 0.8415, 0.1468, 0.8415, 0.1452, 0.79, 0.1929, 0.7899, 0.1468, 0.8415, 0.09922, 0.8416, 0.0976, 0.7902, 0.1452, 0.79, 0.2392, 0.8344, 0.2383, 0.7868, 0.2808, 0.7856, 0.2814, 0.8329, 0.1969, 0.8359, 0.1958, 0.7881, 0.2383, 0.7868, 0.2392, 0.8344, 0.1958, 0.7881, 0.1947, 0.7403, 0.2374, 0.7393, 0.2383, 0.7868, 0.2365, 0.9319, 0.2379, 0.8831, 0.279, 0.8824, 0.2765, 0.932, 0.1966, 0.9317, 0.1968, 0.8838, 0.2379, 0.8831, 0.2365, 0.9319, 0.1968, 0.8838, 0.1969, 0.8359, 0.2392, 0.8344, 0.2379, 0.8831, 0.3163, 0.9337, 0.3186, 0.8838, 0.3582, 0.8852, 0.3561, 0.9353, 0.2765, 0.932, 0.279, 0.8824, 0.3186, 0.8838, 0.3163, 0.9337, 0.279, 0.8824, 0.2814, 0.8329, 0.3208, 0.8339, 0.3186, 0.8838])
me_circuito.materials.append(mat_material_circuito)
me_circuito.use_remesh_preserve_volume = False
me_circuito.use_remesh_preserve_attributes = False
me_circuito.use_mirror_vertex_groups = False
me_circuito.update()

# ---- objects
ob_empty = bpy.data.objects.new('Empty', None)
ob_camera = bpy.data.objects.new('Camera', cam_camera)
ob_premeta = bpy.data.objects.new('PreMeta', me_premeta)
ob_meta = bpy.data.objects.new('Meta', me_meta)
ob_suelo = bpy.data.objects.new('Suelo', me_suelo)
ob_valla_externa = bpy.data.objects.new('Valla_Externa', me_valla_externa)
ob_valla_interna = bpy.data.objects.new('Valla_Interna', me_valla_interna)
ob_circuito = bpy.data.objects.new('Circuito', me_circuito)
ob_lamp = bpy.data.objects.new('Lamp', light_lamp)

# ---- transforms, parenting, visibility, modifiers, constraints
ob_empty.location = (0.0, -0.9198, 10.98)
ob_empty.scale = (0.5295, 0.5587, 0.7846)
ob_empty.empty_image_offset = (0.0, 0.0)
ob_empty.lineart.crease_threshold = 0.0
_c = ob_empty.constraints.new('TRACK_TO'); _c.name = 'AutoTrack'
_c.target = ob_camera
_c.track_axis = 'TRACK_Y'
_c.up_axis = 'UP_Z'
ob_camera.location = (0.0, -25.4, 63.93)
ob_camera.rotation_euler = (1.078, -0.05796, 0.1007)
ob_camera.scale = (2.795, 3.864, 2.91)
ob_camera.lock_rotations_4d = False
ob_camera.empty_display_type = 'ARROWS'
ob_camera.color = (0.0, 0.0, 0.0, 0.0)
ob_camera.display_type = 'WIRE'
ob_camera.lineart.crease_threshold = 0.0
_c = ob_camera.constraints.new('DAMPED_TRACK'); _c.name = 'AutoTrack'
_c.active = False
_c.target = ob_empty
_c.track_axis = 'TRACK_NEGATIVE_Z'
_c = ob_camera.constraints.new('DAMPED_TRACK'); _c.name = 'AutoTrack.001'
_c.target = ob_empty
_c.track_axis = 'TRACK_NEGATIVE_Z'
ob_premeta.location = (0.0, 0.0, 0.0)
ob_premeta.lineart.crease_threshold = 0.0
ob_meta.location = (0.0, 0.0, 0.0)
ob_meta.lineart.crease_threshold = 0.0
ob_suelo.location = (0.0, 0.0, 0.0)
ob_suelo.lineart.crease_threshold = 0.0
ob_valla_externa.location = (0.0, 0.0, 0.0)
ob_valla_externa.lineart.crease_threshold = 0.0
ob_valla_interna.location = (0.0, 0.0, 0.0)
ob_valla_interna.lineart.crease_threshold = 0.0
ob_circuito.location = (0.0, 0.0, 0.0)
ob_circuito.lineart.crease_threshold = 0.0
ob_lamp.location = (0.0, -0.9198, 32.16)
ob_lamp.rotation_euler = (0.6503, 0.05522, 1.866)
ob_lamp.scale = (-3.9, -2.884, -2.781)
ob_lamp.lock_rotations_4d = False
ob_lamp.empty_display_type = 'ARROWS'
ob_lamp.color = (0.0, 0.0, 0.0, 0.0)
ob_lamp.lineart.crease_threshold = 0.0

# ---- collection membership
col_collection_1.objects.link(ob_empty)
col_collection_1.objects.link(ob_camera)
col_collection_1.objects.link(ob_premeta)
col_collection_1.objects.link(ob_meta)
col_collection_1.objects.link(ob_suelo)
col_collection_1.objects.link(ob_valla_externa)
col_collection_1.objects.link(ob_valla_interna)
col_collection_1.objects.link(ob_circuito)
col_collection_1.objects.link(ob_lamp)

# ---- scene / render settings (as saved in the file)
scene.camera = ob_camera
scene.frame_start = 1; scene.frame_end = 250; scene.frame_set(0)
scene.render.engine = 'BLENDER_EEVEE_NEXT'
scene.render.image_settings.color_mode = 'RGB'
scene.render.image_settings.compression = 90
scene.render.resolution_percentage = 50
scene.render.dither_intensity = 0.0
scene.render.bake_margin = 2
scene.render.bake_bias = 0.0
scene.cycles.use_denoising = False
scene.cycles.samples = 10
scene.cycles.sampling_pattern = 'TABULATED_SOBOL'
scene.cycles.light_sampling_threshold = 0.0
scene.cycles.use_adaptive_sampling = False
scene.cycles.use_light_tree = False
scene.cycles.blur_glossy = 0.0
scene.cycles.volume_bounces = 1
scene.cycles.pixel_filter_type = 'GAUSSIAN'
scene.cycles.sample_clamp_indirect = 0.0
scene.view_settings.view_transform = 'Standard'
bpy.context.view_layer.update()
